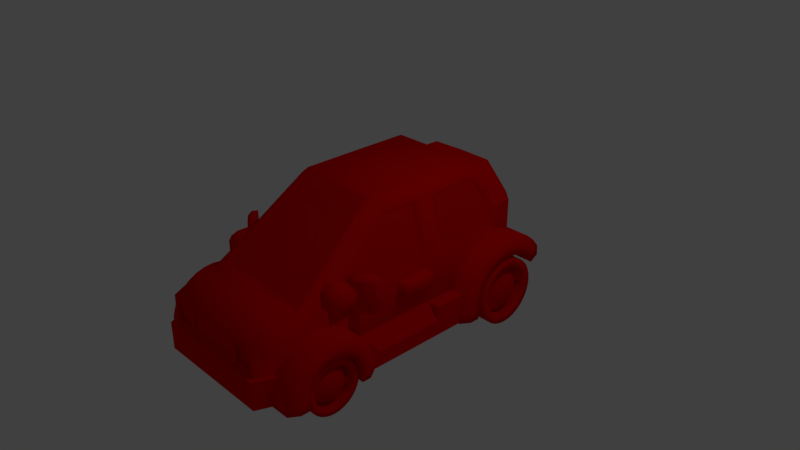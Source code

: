 # Source: Car.blend  (saved by Blender 2.79.0; exported with 4.5.12 LTS)
import bpy
from mathutils import Matrix  # noqa: F401  (used for matrix-valued properties, if any)

bpy.ops.wm.read_factory_settings(use_empty=True)
scene = bpy.context.scene
scene.name = 'Scene'

# ---- collections
col_collection_1 = bpy.data.collections.new('Collection 1'); scene.collection.children.link(col_collection_1)

# ---- materials (node trees are filled in below, after node groups)
mat_material = bpy.data.materials.new('Material')
mat_material.alpha_threshold = 0.0
mat_material.use_transparent_shadow = False
mat_material.diffuse_color = (0.8, 0.0006906, 0.0, 1.0)
mat_material.roughness = 0.5
mat_material.line_color = (0.0, 0.0, 0.0, 1.0)

# ---- material node trees

# ---- world
world_world = bpy.data.worlds.new('World'); scene.world = world_world
world_world.color = (0.05088, 0.05088, 0.05088)
world_world.use_sun_shadow = False
world_world.sun_shadow_jitter_overblur = 0.0
world_world.cycles.sampling_method = 'MANUAL'

# ---- cameras
cam_camera = bpy.data.cameras.new('Camera')
cam_camera.clip_end = 100.0
cam_camera.lens = 35.0
cam_camera.sensor_width = 32.0
cam_camera.sensor_height = 18.0
cam_camera.ortho_scale = 7.314
cam_camera.dof.focus_distance = 0.0
cam_camera.dof.aperture_fstop = 128.0

# ---- lights
light_lamp = bpy.data.lights.new('Lamp', 'POINT')
light_lamp.transmission_factor = 0.0
light_lamp.cutoff_distance = 30.0
light_lamp.energy = 100.0
light_lamp.shadow_buffer_clip_start = 1.001
light_lamp.shadow_soft_size = 0.1
light_lamp.shadow_maximum_resolution = 0.006
light_lamp.use_absolute_resolution = True

# ---- meshes
me_cube = bpy.data.meshes.new('Cube')
me_cube.from_pydata([(0.9626, -1.777, -0.5289), (0.9758, 1.503, -0.495), (0.0, -1.777, -0.5289), (0.0, -0.4667, 1.171), (0.0, 1.133, 1.171), (0.0, -1.777, 0.2209), (0.0, 1.483, 0.6711), (0.0, 1.503, -0.495), (0.7685, -0.9674, -0.6289), (0.7685, -2.233, -0.6289), (0.7685, -2.22, -0.5055), (0.7685, -2.184, -0.3869), (0.7685, -2.126, -0.2775), (0.7685, -2.047, -0.1817), (0.7685, -1.951, -0.103), (0.7685, -1.842, -0.04454), (0.7685, -1.723, -0.008539), (0.7685, -1.6, 0.003615), (0.7685, -1.477, -0.00854), (0.7685, -1.358, -0.04454), (0.7685, -1.249, -0.103), (0.7685, -1.153, -0.1817), (0.7685, -1.074, -0.2775), (0.7685, -1.016, -0.3869), (0.7685, -0.9796, -0.5055), (0.7685, -1.217, -0.6289), (1.25, -1.217, -0.6289), (1.25, -1.983, -0.7289), (0.7685, -1.983, -0.7289), (1.25, -1.217, -0.7289), (0.7685, -1.217, -0.7289), (0.7685, -2.233, -0.7289), (0.7685, -0.9674, -0.7289), (0.7685, -1.983, -0.6289), (1.25, -1.983, -0.6289), (0.7685, -1.975, -0.5543), (1.25, -1.975, -0.5543), (0.7685, -1.954, -0.4825), (1.25, -1.954, -0.4825), (0.7685, -1.918, -0.4163), (1.25, -1.918, -0.4163), (0.7685, -1.871, -0.3583), (1.25, -1.871, -0.3583), (0.7685, -1.813, -0.3108), (1.25, -1.813, -0.3108), (0.7685, -1.746, -0.2754), (1.25, -1.746, -0.2754), (0.7685, -1.675, -0.2536), (1.25, -1.675, -0.2536), (0.7685, -1.6, -0.2463), (1.25, -1.6, -0.2463), (0.7685, -1.525, -0.2536), (1.25, -1.525, -0.2536), (0.7685, -1.454, -0.2754), (1.25, -1.454, -0.2754), (0.7685, -1.387, -0.3108), (1.25, -1.387, -0.3108), (0.7685, -1.329, -0.3583), (1.25, -1.329, -0.3583), (0.7685, -1.282, -0.4163), (1.25, -1.282, -0.4163), (0.7685, -1.246, -0.4825), (1.25, -1.246, -0.4825), (0.7685, -1.225, -0.5543), (1.25, -1.225, -0.5543), (0.7685, 0.4781, -0.6035), (0.7685, 0.4939, -0.4432), (0.7685, 0.5406, -0.289), (0.7685, 0.6166, -0.1469), (0.7685, 0.7188, -0.02232), (0.7685, 0.8434, 0.0799), (0.7685, 0.9855, 0.1559), (0.7685, 1.14, 0.2026), (0.7685, 1.3, 0.2184), (0.7685, 1.46, 0.2026), (0.7685, 1.615, 0.1559), (0.7685, 1.757, 0.0799), (0.7685, 1.881, -0.02232), (0.7685, 1.983, -0.1469), (1.25, 0.7466, -0.7337), (0.7685, 0.7466, -0.7337), (0.7685, 0.4781, -0.7335), (0.7685, 0.7466, -0.5893), (1.25, 0.7466, -0.5893), (0.7685, 0.7572, -0.4816), (1.25, 0.7572, -0.4816), (0.7685, 0.7887, -0.3779), (1.25, 0.7887, -0.3779), (0.7685, 0.8397, -0.2824), (1.25, 0.8397, -0.2824), (0.7685, 0.9084, -0.1987), (1.25, 0.9084, -0.1987), (0.7685, 0.9921, -0.13), (1.25, 0.9921, -0.13), (0.7685, 1.088, -0.07899), (1.25, 1.088, -0.07899), (0.7685, 1.191, -0.04756), (1.25, 1.191, -0.04756), (0.7685, 1.299, -0.03695), (1.25, 1.299, -0.03695), (0.7685, 1.407, -0.04756), (1.25, 1.407, -0.04756), (0.7685, 1.51, -0.07899), (1.25, 1.51, -0.07899), (0.7685, 1.606, -0.13), (1.25, 1.606, -0.13), (0.7685, 1.69, -0.1987), (1.25, 1.69, -0.1987), (0.7685, 1.758, -0.2824), (1.25, 1.758, -0.2824), (1.25, -1.094, -0.6289), (1.166, -0.9674, -0.6289), (1.166, -2.233, -0.6289), (1.25, -2.106, -0.6289), (1.25, -2.096, -0.5302), (1.166, -2.22, -0.5055), (1.25, -2.067, -0.4353), (1.166, -2.184, -0.3869), (1.25, -2.021, -0.3478), (1.166, -2.126, -0.2775), (1.25, -1.958, -0.2712), (1.166, -2.047, -0.1817), (1.25, -1.881, -0.2082), (1.166, -1.951, -0.103), (1.25, -1.794, -0.1615), (1.166, -1.842, -0.04454), (1.25, -1.699, -0.1327), (1.166, -1.723, -0.008539), (1.25, -1.6, -0.123), (1.166, -1.6, 0.003615), (1.25, -1.501, -0.1327), (1.166, -1.477, -0.00854), (1.25, -1.406, -0.1615), (1.166, -1.358, -0.04454), (1.25, -1.319, -0.2082), (1.166, -1.249, -0.103), (1.25, -1.242, -0.2712), (1.166, -1.153, -0.1817), (1.25, -1.179, -0.3478), (1.166, -1.074, -0.2775), (1.25, -1.133, -0.4353), (1.166, -1.016, -0.3869), (1.25, -1.104, -0.5302), (1.166, -0.9796, -0.5055), (1.25, -2.106, -0.7289), (1.166, -2.233, -0.7289), (1.166, -0.9674, -0.7289), (1.25, -1.094, -0.7289), (1.166, 0.4781, -0.6035), (1.25, 0.605, -0.5968), (1.25, 0.6183, -0.4613), (1.166, 0.4939, -0.4432), (1.25, 0.6578, -0.331), (1.166, 0.5406, -0.289), (1.25, 0.722, -0.2109), (1.166, 0.6166, -0.1469), (1.25, 0.8084, -0.1057), (1.166, 0.7188, -0.02232), (1.25, 0.9137, -0.01932), (1.166, 0.8434, 0.0799), (1.25, 1.034, 0.04487), (1.166, 0.9855, 0.1559), (1.25, 1.164, 0.08439), (1.166, 1.14, 0.2026), (1.25, 1.3, 0.09774), (1.166, 1.3, 0.2184), (1.25, 1.435, 0.08439), (1.166, 1.46, 0.2026), (1.25, 1.565, 0.04487), (1.166, 1.615, 0.1559), (1.25, 1.685, -0.01932), (1.166, 1.757, 0.0799), (1.25, 1.791, -0.1057), (1.166, 1.881, -0.02232), (1.166, 1.983, -0.1469), (1.25, 1.877, -0.2109), (1.25, 0.605, -0.7336), (1.166, 0.4781, -0.7335), (1.156, -1.146, -0.7267), (1.156, -1.146, -0.3267), (1.156, 0.7159, -0.7267), (1.156, 0.7159, -0.3267), (0.0, 0.7159, -0.7267), (0.0, 0.7159, -0.3267), (0.0, -1.146, -0.7267), (0.0, -1.146, -0.3267), (1.156, 0.7159, -0.5267), (1.156, -1.146, -0.5267), (0.0, -1.146, -0.5267), (0.0, 0.7159, -0.5267), (1.156, -0.8639, -0.7267), (1.156, 0.4335, -0.7267), (0.0, 0.514, -0.3267), (0.0, -0.9992, -0.3267), (0.0, 0.4335, -0.7267), (0.0, -0.8639, -0.7267), (1.156, 0.4335, -0.5267), (1.156, -0.8639, -0.5267), (0.9941, 0.514, -0.3267), (1.156, 0.514, -0.3267), (0.9941, -0.9992, -0.3267), (1.156, -0.9992, -0.3267), (0.8408, 1.736, -0.5388), (1.25, 1.736, -0.5388), (0.8408, 1.727, -0.629), (1.25, 1.727, -0.629), (0.8408, 1.7, -0.7157), (1.25, 1.7, -0.7157), (0.8408, 1.658, -0.7956), (1.25, 1.658, -0.7956), (0.8408, 1.6, -0.8657), (1.25, 1.6, -0.8657), (0.8408, 1.53, -0.9232), (1.25, 1.53, -0.9232), (0.8408, 1.45, -0.9659), (1.25, 1.45, -0.9659), (0.8408, 1.363, -0.9922), (1.25, 1.363, -0.9922), (0.8408, 1.273, -1.001), (1.25, 1.273, -1.001), (0.8408, 1.183, -0.9922), (1.25, 1.183, -0.9922), (0.8408, 1.096, -0.9659), (1.25, 1.096, -0.9659), (0.8408, 1.016, -0.9232), (1.25, 1.016, -0.9232), (0.8408, 0.9464, -0.8657), (1.25, 0.9464, -0.8657), (0.8408, 0.8889, -0.7956), (1.25, 0.8889, -0.7956), (0.8408, 0.8462, -0.7157), (1.25, 0.8462, -0.7157), (0.8408, 0.8199, -0.629), (1.25, 0.8199, -0.629), (0.8408, 0.811, -0.5388), (1.25, 0.811, -0.5388), (0.8408, 0.8199, -0.4486), (1.25, 0.8199, -0.4486), (0.8408, 0.8462, -0.3619), (1.25, 0.8462, -0.3619), (0.8408, 0.8889, -0.282), (1.25, 0.8889, -0.282), (0.8408, 0.9464, -0.2119), (1.25, 0.9464, -0.2119), (0.8408, 1.016, -0.1544), (1.25, 1.016, -0.1544), (0.8408, 1.096, -0.1117), (1.25, 1.096, -0.1117), (0.8408, 1.183, -0.08541), (1.25, 1.183, -0.08541), (0.8408, 1.273, -0.07653), (1.25, 1.273, -0.07653), (0.8408, 1.363, -0.08541), (1.25, 1.363, -0.08541), (0.8408, 1.45, -0.1117), (1.25, 1.45, -0.1117), (0.8408, 1.53, -0.1544), (1.25, 1.53, -0.1544), (0.8408, 1.6, -0.2119), (1.25, 1.6, -0.2119), (0.8408, 1.658, -0.282), (1.25, 1.658, -0.282), (0.8408, 1.7, -0.3619), (1.25, 1.7, -0.3619), (0.8408, 1.727, -0.4486), (1.25, 1.727, -0.4486), (0.7943, -1.233, -0.6289), (1.203, -1.233, -0.6289), (0.7943, -1.24, -0.7005), (1.203, -1.24, -0.7005), (0.7943, -1.261, -0.7692), (1.203, -1.261, -0.7692), (0.7943, -1.295, -0.8326), (1.203, -1.295, -0.8326), (0.7943, -1.341, -0.8882), (1.203, -1.341, -0.8882), (0.7943, -1.396, -0.9338), (1.203, -1.396, -0.9338), (0.7943, -1.46, -0.9676), (1.203, -1.46, -0.9676), (0.7943, -1.528, -0.9885), (1.203, -1.528, -0.9885), (0.7943, -1.6, -0.9955), (1.203, -1.6, -0.9955), (0.7943, -1.672, -0.9885), (1.203, -1.672, -0.9885), (0.7943, -1.74, -0.9676), (1.203, -1.74, -0.9676), (0.7943, -1.804, -0.9338), (1.203, -1.804, -0.9338), (0.7943, -1.859, -0.8882), (1.203, -1.859, -0.8882), (0.7943, -1.905, -0.8326), (1.203, -1.905, -0.8326), (0.7943, -1.939, -0.7692), (1.203, -1.939, -0.7692), (0.7943, -1.96, -0.7005), (1.203, -1.96, -0.7005), (0.7943, -1.967, -0.6289), (1.203, -1.967, -0.6289), (0.7943, -1.96, -0.5574), (1.203, -1.96, -0.5574), (0.7943, -1.939, -0.4887), (1.203, -1.939, -0.4887), (0.7943, -1.905, -0.4253), (1.203, -1.905, -0.4253), (0.7943, -1.859, -0.3697), (1.203, -1.859, -0.3697), (0.7943, -1.804, -0.3241), (1.203, -1.804, -0.3241), (0.7943, -1.74, -0.2902), (1.203, -1.74, -0.2902), (0.7943, -1.672, -0.2694), (1.203, -1.672, -0.2694), (0.7943, -1.6, -0.2623), (1.203, -1.6, -0.2623), (0.7943, -1.528, -0.2694), (1.203, -1.528, -0.2694), (0.7943, -1.46, -0.2902), (1.203, -1.46, -0.2902), (0.7943, -1.396, -0.3241), (1.203, -1.396, -0.3241), (0.7943, -1.341, -0.3697), (1.203, -1.341, -0.3697), (0.7943, -1.295, -0.4253), (1.203, -1.295, -0.4253), (0.7943, -1.261, -0.4887), (1.203, -1.261, -0.4887), (0.7943, -1.24, -0.5574), (1.203, -1.24, -0.5574), (0.9758, 1.503, -0.495), (0.9588, 1.336, 0.1711), (0.7783, -0.4231, 1.022), (0.5708, -0.4822, 1.171), (0.8072, 1.056, 1.026), (0.6068, 1.133, 1.171), (0.9626, -1.498, 0.1825), (0.7804, -1.747, 0.1814), (0.9626, -1.777, 0.02361), (0.8796, 1.336, 0.6244), (0.7058, 1.483, 0.6711), (1.156, 0.102, -0.7267), (0.0, 0.102, -0.3267), (0.0, 0.102, -0.7267), (1.156, 0.102, -0.5267), (0.9941, 0.102, -0.3267), (0.0, 0.1837, 1.171), (0.5894, 0.1837, 1.171), (0.0, 0.1837, -0.512), (0.7935, 0.102, 1.027), (0.7962, 0.2662, 1.027), (0.9678, 0.2662, -0.5109), (0.9626, 0.102, -0.5126), (0.8787, 0.1837, -0.512), (0.9588, 0.2661, 0.1711), (0.9626, 0.102, 0.1711), (0.7758, 1.026, 0.9643), (0.8377, 1.266, 0.6214), (0.9054, 1.266, 0.234), (0.946, 0.351, 0.2337), (0.8092, 0.3516, 0.9652), (0.7703, 0.5391, 0.9645), (0.9067, 0.5395, 0.2342), (1.156, 0.102, -0.3267), (0.9049, -1.342, 0.2308), (0.7536, -0.4265, 0.9677), (0.7626, 0.02799, 0.967), (0.9049, 0.02799, 0.2308), (0.0, -0.5372, 1.113), (0.0, -1.649, 0.2209), (0.5083, -0.5372, 1.106), (0.6933, -1.649, 0.2192), (1.25, 1.607, -0.6053), (1.25, 1.614, -0.5388), (1.25, 1.588, -0.6691), (1.25, 1.556, -0.728), (1.25, 1.514, -0.7796), (1.25, 1.463, -0.822), (1.25, 1.404, -0.8535), (1.25, 1.34, -0.8728), (1.25, 1.273, -0.8794), (1.25, 1.207, -0.8728), (1.25, 1.143, -0.8535), (1.25, 1.084, -0.822), (1.25, 1.032, -0.7796), (1.25, 0.9901, -0.728), (1.25, 0.9586, -0.6691), (1.25, 0.9393, -0.6053), (1.25, 0.9327, -0.5388), (1.25, 0.9393, -0.4724), (1.25, 0.9586, -0.4085), (1.25, 0.9901, -0.3496), (1.25, 1.032, -0.298), (1.25, 1.084, -0.2556), (1.25, 1.143, -0.2242), (1.25, 1.207, -0.2048), (1.25, 1.273, -0.1982), (1.25, 1.34, -0.2048), (1.25, 1.404, -0.2242), (1.25, 1.463, -0.2556), (1.25, 1.514, -0.298), (1.25, 1.556, -0.3496), (1.25, 1.588, -0.4085), (1.25, 1.607, -0.4724), (1.203, -1.335, -0.6816), (1.203, -1.33, -0.6289), (1.203, -1.35, -0.7323), (1.203, -1.375, -0.779), (1.203, -1.409, -0.8199), (1.203, -1.45, -0.8535), (1.203, -1.497, -0.8785), (1.203, -1.547, -0.8938), (1.203, -1.6, -0.899), (1.203, -1.653, -0.8938), (1.203, -1.703, -0.8785), (1.203, -1.75, -0.8535), (1.203, -1.791, -0.8199), (1.203, -1.825, -0.779), (1.203, -1.85, -0.7323), (1.203, -1.865, -0.6816), (1.203, -1.87, -0.6289), (1.203, -1.865, -0.5763), (1.203, -1.85, -0.5256), (1.203, -1.825, -0.4789), (1.203, -1.791, -0.438), (1.203, -1.75, -0.4044), (1.203, -1.703, -0.3794), (1.203, -1.653, -0.364), (1.203, -1.6, -0.3589), (1.203, -1.547, -0.364), (1.203, -1.497, -0.3794), (1.203, -1.45, -0.4044), (1.203, -1.409, -0.438), (1.203, -1.375, -0.4789), (1.203, -1.35, -0.5256), (1.203, -1.335, -0.5763), (1.099, 1.607, -0.6053), (1.099, 1.614, -0.5388), (1.099, 1.588, -0.6691), (1.099, 1.556, -0.728), (1.099, 1.514, -0.7796), (1.099, 1.463, -0.822), (1.099, 1.404, -0.8535), (1.099, 1.34, -0.8728), (1.099, 1.273, -0.8794), (1.099, 1.207, -0.8728), (1.099, 1.143, -0.8535), (1.099, 1.084, -0.822), (1.099, 1.032, -0.7796), (1.099, 0.9901, -0.728), (1.099, 0.9586, -0.6691), (1.099, 0.9393, -0.6053), (1.099, 0.9327, -0.5388), (1.099, 0.9393, -0.4724), (1.099, 0.9586, -0.4085), (1.099, 0.9901, -0.3496), (1.099, 1.032, -0.298), (1.099, 1.084, -0.2556), (1.099, 1.143, -0.2242), (1.099, 1.207, -0.2048), (1.099, 1.273, -0.1982), (1.099, 1.34, -0.2048), (1.099, 1.404, -0.2242), (1.099, 1.463, -0.2556), (1.099, 1.514, -0.298), (1.099, 1.556, -0.3496), (1.099, 1.588, -0.4085), (1.099, 1.607, -0.4724), (1.052, -1.335, -0.6816), (1.052, -1.33, -0.6289), (1.052, -1.35, -0.7323), (1.052, -1.375, -0.779), (1.052, -1.409, -0.8199), (1.052, -1.45, -0.8535), (1.052, -1.497, -0.8785), (1.052, -1.547, -0.8938), (1.052, -1.6, -0.899), (1.052, -1.653, -0.8938), (1.052, -1.703, -0.8785), (1.052, -1.75, -0.8535), (1.052, -1.791, -0.8199), (1.052, -1.825, -0.779), (1.052, -1.85, -0.7323), (1.052, -1.865, -0.6816), (1.052, -1.87, -0.6289), (1.052, -1.865, -0.5763), (1.052, -1.85, -0.5256), (1.052, -1.825, -0.4789), (1.052, -1.791, -0.438), (1.052, -1.75, -0.4044), (1.052, -1.703, -0.3794), (1.052, -1.653, -0.364), (1.052, -1.6, -0.3589), (1.052, -1.547, -0.364), (1.052, -1.497, -0.3794), (1.052, -1.45, -0.4044), (1.052, -1.409, -0.438), (1.052, -1.375, -0.4789), (1.052, -1.35, -0.5256), (1.052, -1.335, -0.5763), (1.214, 1.475, -0.579), (1.214, 1.479, -0.5388), (1.214, 1.464, -0.6176), (1.214, 1.445, -0.6532), (1.214, 1.419, -0.6845), (1.214, 1.388, -0.7101), (1.214, 1.352, -0.7291), (1.214, 1.313, -0.7408), (1.214, 1.273, -0.7448), (1.214, 1.233, -0.7408), (1.214, 1.194, -0.7291), (1.214, 1.159, -0.7101), (1.214, 1.128, -0.6845), (1.214, 1.102, -0.6532), (1.214, 1.083, -0.6176), (1.214, 1.071, -0.579), (1.214, 1.067, -0.5388), (1.214, 1.071, -0.4986), (1.214, 1.083, -0.46), (1.214, 1.102, -0.4244), (1.214, 1.128, -0.3932), (1.214, 1.159, -0.3675), (1.214, 1.194, -0.3485), (1.214, 1.233, -0.3368), (1.214, 1.273, -0.3328), (1.214, 1.313, -0.3368), (1.214, 1.352, -0.3485), (1.214, 1.388, -0.3675), (1.214, 1.419, -0.3932), (1.214, 1.445, -0.4244), (1.214, 1.464, -0.46), (1.214, 1.475, -0.4986), (1.167, -1.419, -0.6649), (1.167, -1.416, -0.6289), (1.167, -1.43, -0.6995), (1.167, -1.447, -0.7313), (1.167, -1.47, -0.7592), (1.167, -1.498, -0.7822), (1.167, -1.529, -0.7992), (1.167, -1.564, -0.8097), (1.167, -1.6, -0.8132), (1.167, -1.636, -0.8097), (1.167, -1.671, -0.7992), (1.167, -1.702, -0.7822), (1.167, -1.73, -0.7592), (1.167, -1.753, -0.7313), (1.167, -1.77, -0.6995), (1.167, -1.781, -0.6649), (1.167, -1.784, -0.6289), (1.167, -1.781, -0.593), (1.167, -1.77, -0.5584), (1.167, -1.753, -0.5266), (1.167, -1.73, -0.4987), (1.167, -1.702, -0.4757), (1.167, -1.671, -0.4587), (1.167, -1.636, -0.4482), (1.167, -1.6, -0.4447), (1.167, -1.564, -0.4482), (1.167, -1.529, -0.4587), (1.167, -1.498, -0.4757), (1.167, -1.47, -0.4987), (1.167, -1.447, -0.5266), (1.167, -1.43, -0.5584), (1.167, -1.419, -0.593), (0.7856, -2.365, -0.7239), (0.0, -1.666, -0.7239), (0.0, -2.365, -0.7239), (0.7804, -2.365, 0.02253), (0.0, -2.365, 0.0187), (0.0, -1.944, 0.2209), (0.7804, -1.944, 0.2209), (0.9626, -1.944, -0.7239), (0.9626, -1.96, 0.02253), (0.9378, -1.029, 0.04289), (0.8957, -1.059, 0.09157), (0.8957, -1.059, 0.4669), (0.9378, -1.029, 0.5156), (1.179, -0.8559, 0.09157), (1.137, -0.886, 0.04289), (1.137, -0.886, 0.5156), (1.179, -0.8559, 0.4669), (1.003, -1.145, 0.1127), (0.9356, -1.131, 0.09157), (1.02, -1.133, 0.09329), (0.9777, -1.1, 0.04289), (1.02, -1.133, 0.4652), (0.9777, -1.1, 0.5156), (1.003, -1.145, 0.4458), (0.9356, -1.131, 0.4669), (1.184, -1.015, 0.09329), (1.177, -0.9577, 0.04289), (1.201, -1.003, 0.1127), (1.219, -0.9276, 0.09157), (1.201, -1.003, 0.4458), (1.219, -0.9276, 0.4669), (1.184, -1.015, 0.4652), (1.177, -0.9577, 0.5156), (0.6991, -1.122, 0.102), (0.6991, -1.122, 0.4296), (0.6991, -1.358, 0.102), (0.6991, -1.449, 0.1933), (0.6991, -1.449, 0.3383), (0.6991, -1.358, 0.4296), (1.068, -1.122, 0.1933), (0.9764, -1.122, 0.102), (0.9764, -1.122, 0.4296), (1.068, -1.122, 0.3383), (0.9764, -1.318, 0.102), (1.068, -1.356, 0.1933), (0.9365, -1.358, 0.102), (0.9743, -1.449, 0.1933), (0.9365, -1.358, 0.4296), (0.9743, -1.449, 0.3383), (0.9764, -1.318, 0.4296), (1.068, -1.356, 0.3383), (0.0, -0.7751, 0.9038), (0.5433, -0.7751, 0.9133), (0.7856, -2.365, -0.3507), (0.0, -2.365, -0.3526), (0.9626, -1.952, -0.3507), (0.0, -2.434, -0.7241), (0.8308, -2.434, -0.7241), (0.8308, -2.434, -0.3509), (0.0, -2.434, -0.3528), (0.9959, -2.013, -0.7241), (0.9959, -2.021, -0.3509), (0.4665, -2.365, -0.04835), (0.7255, -2.365, -0.04592), (0.7255, -2.365, -0.2833), (0.4665, -2.365, -0.2845), (0.4665, -2.316, -0.04835), (0.7255, -2.316, -0.04592), (0.7255, -2.316, -0.2833), (0.4665, -2.316, -0.2845), (0.0, -2.365, -0.05914), (0.0, -2.365, -0.2742), (0.375, -2.365, -0.05914), (0.375, -2.365, -0.2742), (0.0, -2.343, -0.05914), (0.0, -2.343, -0.2742), (0.375, -2.343, -0.05914), (0.375, -2.343, -0.2742), (0.7027, 0.7159, -0.3267), (0.7027, -1.146, -0.7267), (0.7027, 0.7159, -0.7267), (0.7027, -1.146, -0.3267), (0.7027, -1.146, -0.5267), (0.7027, 0.7159, -0.5267), (0.7027, 0.4335, -0.7267), (0.7027, -0.8639, -0.7267), (0.7027, 0.102, -0.7267), (0.8423, -0.329, -0.03818), (0.8423, -0.3816, -0.01878), (0.8423, -0.3816, 0.1205), (0.8423, -0.329, 0.1399), (0.8423, 0.1011, -0.01878), (0.8423, 0.04855, -0.03818), (0.8423, 0.04855, 0.1399), (0.8423, 0.1011, 0.1205), (1.095, -0.3093, -0.007731), (1.057, -0.3816, -0.01878), (1.095, -0.299, -0.01151), (1.057, -0.329, -0.03818), (1.095, -0.299, 0.1133), (1.057, -0.329, 0.1399), (1.095, -0.3093, 0.1095), (1.057, -0.3816, 0.1205), (1.095, 0.01861, -0.01151), (1.057, 0.04855, -0.03818), (1.095, 0.02887, -0.007731), (1.057, 0.1011, -0.01878), (1.095, 0.02887, 0.1095), (1.057, 0.1011, 0.1205), (1.095, 0.01861, 0.1133), (1.057, 0.04855, 0.1399), (-0.6314, -2.068, -0.2553), (-0.6314, 1.416, -0.2553), (0.0, 1.416, -0.8797), (0.0, 1.416, -0.2553), (0.0, -2.068, -0.2553), (-0.3157, 1.416, -0.8797), (-0.3157, -2.068, -0.2553), (-0.3157, 1.416, -0.2553), (-0.5273, 1.3, -0.7338), (-0.5273, -1.953, -0.7338), (-0.5273, -1.953, -0.1095), (-0.5273, 1.3, -0.1095), (-0.2116, 1.3, -0.7338), (-0.2116, -1.953, -0.1095), (-0.2116, 1.3, 0.1674), (-0.2116, -1.953, -0.7338), (0.0, -2.068, -0.805), (0.0, -1.994, -0.8797), (-0.3157, -1.994, -0.8797), (-0.3157, -2.068, -0.805), (-0.2786, -2.027, -0.8278), (-0.8474, -1.331, -0.5451), (-0.8474, -1.336, -0.5978), (-0.8474, -1.351, -0.6485), (-0.8474, -1.376, -0.6952), (-0.8474, -1.41, -0.7361), (-0.8474, -1.451, -0.7697), (-0.8474, -1.497, -0.7947), (-0.8474, -1.548, -0.8101), (-0.8474, -1.601, -0.8153), (-0.8474, -1.653, -0.8101), (-0.8474, -1.704, -0.7947), (-0.8474, -1.751, -0.7697), (-0.8474, -1.792, -0.7361), (-0.8474, -1.825, -0.6952), (-0.8474, -1.85, -0.6485), (-0.8474, -1.866, -0.5978), (-0.8474, -1.871, -0.5451), (-0.8474, -1.866, -0.4924), (-0.8474, -1.85, -0.4417), (-0.8474, -1.825, -0.395), (-0.8474, -1.792, -0.354), (-0.8474, -1.751, -0.3204), (-0.8474, -1.704, -0.2954), (-0.8474, -1.653, -0.2801), (-0.8474, -1.601, -0.2749), (-0.8474, -1.548, -0.2801), (-0.8474, -1.497, -0.2954), (-0.8474, -1.451, -0.3204), (-0.8474, -1.41, -0.354), (-0.8474, -1.376, -0.395), (-0.8474, -1.351, -0.4417), (-0.8474, -1.336, -0.4924), (-1.03, 1.603, -0.5451), (-1.03, 1.597, -0.6091), (-1.03, 1.578, -0.6707), (-1.03, 1.548, -0.7275), (-1.03, 1.507, -0.7772), (-1.03, 1.457, -0.8181), (-1.03, 1.4, -0.8484), (-1.03, 1.339, -0.8671), (-1.03, 1.275, -0.8734), (-1.03, 1.211, -0.8671), (-1.03, 1.149, -0.8484), (-1.03, 1.092, -0.8181), (-1.03, 1.043, -0.7772), (-1.03, 1.002, -0.7275), (-1.03, 0.9713, -0.6707), (-1.03, 0.9527, -0.6091), (-1.03, 0.9463, -0.5451), (-1.03, 0.9527, -0.481), (-1.03, 0.9713, -0.4194), (-1.03, 1.002, -0.3627), (-1.03, 1.043, -0.3129), (-1.03, 1.092, -0.2721), (-1.03, 1.149, -0.2417), (-1.03, 1.211, -0.2231), (-1.03, 1.275, -0.2167), (-1.03, 1.339, -0.2231), (-1.03, 1.4, -0.2417), (-1.03, 1.457, -0.2721), (-1.03, 1.507, -0.3129), (-1.03, 1.548, -0.3627), (-1.03, 1.578, -0.4194), (-1.03, 1.597, -0.481), (0.0, -1.331, -0.5451), (0.0, -1.336, -0.5978), (0.0, -1.351, -0.6485), (0.0, -1.376, -0.6952), (0.0, -1.41, -0.7361), (0.0, -1.451, -0.7697), (0.0, -1.497, -0.7947), (0.0, -1.548, -0.8101), (0.0, -1.601, -0.8153), (0.0, -1.653, -0.8101), (0.0, -1.704, -0.7947), (0.0, -1.751, -0.7697), (0.0, -1.792, -0.7361), (0.0, -1.825, -0.6952), (0.0, -1.85, -0.6485), (0.0, -1.866, -0.5978), (0.0, -1.871, -0.5451), (0.0, -1.866, -0.4924), (0.0, -1.85, -0.4417), (0.0, -1.825, -0.395), (0.0, -1.792, -0.354), (0.0, -1.751, -0.3204), (0.0, -1.704, -0.2954), (0.0, -1.653, -0.2801), (0.0, -1.601, -0.2749), (0.0, -1.548, -0.2801), (0.0, -1.497, -0.2954), (0.0, -1.451, -0.3204), (0.0, -1.41, -0.354), (0.0, -1.376, -0.395), (0.0, -1.351, -0.4417), (0.0, -1.336, -0.4924), (0.0, 1.603, -0.5451), (0.0, 1.597, -0.6091), (0.0, 1.578, -0.6707), (0.0, 1.548, -0.7275), (0.0, 1.507, -0.7772), (0.0, 1.457, -0.8181), (0.0, 1.4, -0.8484), (0.0, 1.339, -0.8671), (0.0, 1.275, -0.8734), (0.0, 1.211, -0.8671), (0.0, 1.149, -0.8484), (0.0, 1.092, -0.8181), (0.0, 1.043, -0.7772), (0.0, 1.002, -0.7275), (0.0, 0.9713, -0.6707), (0.0, 0.9527, -0.6091), (0.0, 0.9463, -0.5451), (0.0, 0.9527, -0.481), (0.0, 0.9713, -0.4194), (0.0, 1.002, -0.3627), (0.0, 1.043, -0.3129), (0.0, 1.092, -0.2721), (0.0, 1.149, -0.2417), (0.0, 1.211, -0.2231), (0.0, 1.275, -0.2167), (0.0, 1.339, -0.2231), (0.0, 1.4, -0.2417), (0.0, 1.457, -0.2721), (0.0, 1.507, -0.3129), (0.0, 1.548, -0.3627), (0.0, 1.578, -0.4194), (0.0, 1.597, -0.481), (0.7729, 0.6715, -0.5527), (0.5769, 1.981, -0.5527), (0.7729, 1.803, -0.5527), (0.7729, 0.6715, 0.4578), (0.4732, 0.6715, 0.9698), (0.4732, 1.69, 0.9698), (0.7729, 1.803, 0.4578), (0.5769, 1.981, 0.4578), (0.0, 1.981, -0.5527), (0.0, 1.709, 0.9698), (0.0, 1.981, 0.4578), (0.0, 0.6715, 0.9698), (0.0, 0.6715, -0.5527)], [], [(354, 351, 1, 330, 331), (6, 4, 335, 340), (336, 338, 0, 352, 355), (1, 7, 6, 340, 330), (5, 337, 371, 369), (0, 338, 337, 5, 2), (114, 113, 34, 36), (34, 113, 144, 27), (116, 114, 36, 38), (118, 116, 38, 40), (120, 118, 40, 42), (122, 120, 42, 44), (124, 122, 44, 46), (126, 124, 46, 48), (128, 126, 48, 50), (130, 128, 50, 52), (132, 130, 52, 54), (134, 132, 54, 56), (136, 134, 56, 58), (138, 136, 58, 60), (140, 138, 60, 62), (20, 21, 57, 55), (142, 140, 62, 64), (110, 142, 64, 26), (24, 143, 111, 8), (9, 112, 115, 10), (12, 119, 121, 13), (21, 137, 139, 22), (12, 13, 41, 39), (21, 22, 59, 57), (13, 121, 123, 14), (22, 139, 141, 23), (13, 14, 43, 41), (22, 23, 61, 59), (14, 123, 125, 15), (23, 141, 143, 24), (14, 15, 45, 43), (23, 24, 63, 61), (15, 125, 127, 16), (148, 65, 81, 177), (15, 16, 47, 45), (24, 8, 25, 63), (16, 127, 129, 17), (112, 9, 31, 145), (16, 17, 49, 47), (25, 8, 32, 30), (17, 129, 131, 18), (110, 26, 29, 147), (17, 18, 51, 49), (9, 33, 28, 31), (18, 131, 133, 19), (9, 10, 35, 33), (18, 19, 53, 51), (10, 115, 117, 11), (19, 133, 135, 20), (10, 11, 37, 35), (19, 20, 55, 53), (11, 117, 119, 12), (20, 135, 137, 21), (11, 12, 39, 37), (150, 149, 83, 85), (83, 149, 176, 79), (152, 150, 85, 87), (154, 152, 87, 89), (156, 154, 89, 91), (158, 156, 91, 93), (160, 158, 93, 95), (162, 160, 95, 97), (164, 162, 97, 99), (166, 164, 99, 101), (168, 166, 101, 103), (170, 168, 103, 105), (172, 170, 105, 107), (175, 172, 107, 109), (76, 77, 106, 104), (65, 148, 151, 66), (68, 155, 157, 69), (77, 173, 174, 78), (68, 69, 90, 88), (77, 78, 108, 106), (69, 157, 159, 70), (174, 175, 109, 108, 78), (69, 70, 92, 90), (70, 159, 161, 71), (79, 176, 177, 81, 80), (70, 71, 94, 92), (71, 161, 163, 72), (71, 72, 96, 94), (72, 163, 165, 73), (72, 73, 98, 96), (73, 165, 167, 74), (73, 74, 100, 98), (65, 82, 80, 81), (74, 167, 169, 75), (65, 66, 84, 82), (74, 75, 102, 100), (66, 151, 153, 67), (75, 169, 171, 76), (66, 67, 86, 84), (75, 76, 104, 102), (67, 153, 155, 68), (76, 171, 173, 77), (67, 68, 88, 86), (107, 106, 108, 109), (83, 79, 80, 82), (99, 98, 100, 101), (115, 112, 113, 114), (117, 115, 114, 116), (119, 117, 116, 118), (121, 119, 118, 120), (123, 121, 120, 122), (125, 123, 122, 124), (127, 125, 124, 126), (129, 127, 126, 128), (131, 129, 128, 130), (133, 131, 130, 132), (135, 133, 132, 134), (137, 135, 134, 136), (139, 137, 136, 138), (141, 139, 138, 140), (143, 141, 140, 142), (111, 143, 142, 110), (144, 113, 112, 145), (146, 111, 110, 147), (151, 148, 149, 150), (153, 151, 150, 152), (155, 153, 152, 154), (157, 155, 154, 156), (159, 157, 156, 158), (161, 159, 158, 160), (163, 161, 160, 162), (165, 163, 162, 164), (167, 165, 164, 166), (169, 167, 166, 168), (171, 169, 168, 170), (173, 171, 170, 172), (174, 173, 172, 175), (176, 149, 148, 177), (8, 111, 146, 32), (647, 642, 181, 186), (649, 190, 178, 643), (197, 201, 179, 187), (646, 645, 185, 188), (643, 646, 188, 184), (190, 197, 187, 178), (644, 647, 186, 180), (180, 186, 196, 191), (341, 344, 197, 190), (201, 200, 193, 185, 645, 179), (644, 180, 191, 648), (650, 341, 190, 649), (181, 642, 183, 192, 198, 199), (345, 342, 193, 200), (199, 198, 345, 363), (197, 200, 201), (345, 200, 197, 344), (186, 181, 199, 196), (202, 203, 205, 204), (204, 205, 207, 206), (206, 207, 209, 208), (208, 209, 211, 210), (210, 211, 213, 212), (212, 213, 215, 214), (214, 215, 217, 216), (216, 217, 219, 218), (218, 219, 221, 220), (220, 221, 223, 222), (222, 223, 225, 224), (224, 225, 227, 226), (226, 227, 229, 228), (228, 229, 231, 230), (230, 231, 233, 232), (232, 233, 235, 234), (234, 235, 237, 236), (236, 237, 239, 238), (238, 239, 241, 240), (240, 241, 243, 242), (242, 243, 245, 244), (244, 245, 247, 246), (246, 247, 249, 248), (248, 249, 251, 250), (250, 251, 253, 252), (252, 253, 255, 254), (254, 255, 257, 256), (256, 257, 259, 258), (258, 259, 261, 260), (260, 261, 263, 262), (295, 293, 417, 418), (262, 263, 265, 264), (264, 265, 203, 202), (202, 204, 206, 208, 210, 212, 214, 216, 218, 220, 222, 224, 226, 228, 230, 232, 234, 236, 238, 240, 242, 244, 246, 248, 250, 252, 254, 256, 258, 260, 262, 264), (266, 267, 269, 268), (268, 269, 271, 270), (270, 271, 273, 272), (272, 273, 275, 274), (274, 275, 277, 276), (276, 277, 279, 278), (278, 279, 281, 280), (280, 281, 283, 282), (282, 283, 285, 284), (284, 285, 287, 286), (286, 287, 289, 288), (288, 289, 291, 290), (290, 291, 293, 292), (292, 293, 295, 294), (294, 295, 297, 296), (296, 297, 299, 298), (298, 299, 301, 300), (300, 301, 303, 302), (302, 303, 305, 304), (304, 305, 307, 306), (306, 307, 309, 308), (308, 309, 311, 310), (310, 311, 313, 312), (312, 313, 315, 314), (314, 315, 317, 316), (316, 317, 319, 318), (318, 319, 321, 320), (320, 321, 323, 322), (322, 323, 325, 324), (324, 325, 327, 326), (225, 223, 382, 383), (326, 327, 329, 328), (328, 329, 267, 266), (266, 268, 270, 272, 274, 276, 278, 280, 282, 284, 286, 288, 290, 292, 294, 296, 298, 300, 302, 304, 306, 308, 310, 312, 314, 316, 318, 320, 322, 324, 326, 328), (347, 335, 4, 346), (336, 337, 338), (340, 335, 334, 339), (330, 340, 339, 331), (331, 339, 357, 358), (0, 2, 348, 353, 352), (199, 363, 344, 196), (198, 192, 342, 345), (648, 191, 341, 650), (191, 196, 344, 341), (333, 347, 346, 3), (351, 353, 348, 7, 1), (347, 333, 332, 349), (349, 350, 347), (351, 352, 353), (351, 354, 355, 352), (335, 347, 350, 334), (361, 362, 358, 357, 356), (334, 350, 360, 361, 356), (354, 331, 358, 362, 359), (339, 334, 356, 357), (350, 354, 359, 360), (360, 359, 362, 361), (363, 345, 344), (365, 364, 367, 366), (349, 332, 365, 366), (332, 336, 364, 365), (336, 355, 367, 364), (616, 370, 368, 615), (333, 3, 368, 370), (333, 370, 616), (392, 391, 455, 456), (418, 417, 481, 482), (243, 241, 391, 392), (313, 311, 426, 427), (261, 259, 400, 401), (267, 329, 435, 405), (209, 207, 374, 375), (279, 277, 409, 410), (227, 225, 383, 384), (297, 295, 418, 419), (245, 243, 392, 393), (315, 313, 427, 428), (263, 261, 401, 402), (211, 209, 375, 376), (281, 279, 410, 411), (229, 227, 384, 385), (299, 297, 419, 420), (247, 245, 393, 394), (317, 315, 428, 429), (265, 263, 402, 403), (213, 211, 376, 377), (283, 281, 411, 412), (231, 229, 385, 386), (301, 299, 420, 421), (249, 247, 394, 395), (319, 317, 429, 430), (203, 265, 403, 373), (215, 213, 377, 378), (285, 283, 412, 413), (233, 231, 386, 387), (303, 301, 421, 422), (269, 267, 405, 404), (251, 249, 395, 396), (321, 319, 430, 431), (217, 215, 378, 379), (287, 285, 413, 414), (235, 233, 387, 388), (305, 303, 422, 423), (253, 251, 396, 397), (323, 321, 431, 432), (271, 269, 404, 406), (219, 217, 379, 380), (289, 287, 414, 415), (237, 235, 388, 389), (307, 305, 423, 424), (255, 253, 397, 398), (325, 323, 432, 433), (273, 271, 406, 407), (221, 219, 380, 381), (291, 289, 415, 416), (239, 237, 389, 390), (309, 307, 424, 425), (205, 203, 373, 372), (257, 255, 398, 399), (327, 325, 433, 434), (275, 273, 407, 408), (223, 221, 381, 382), (293, 291, 416, 417), (241, 239, 390, 391), (311, 309, 425, 426), (259, 257, 399, 400), (329, 327, 434, 435), (207, 205, 372, 374), (277, 275, 408, 409), (459, 458, 522, 523), (485, 484, 548, 549), (419, 418, 482, 483), (393, 392, 456, 457), (420, 419, 483, 484), (394, 393, 457, 458), (421, 420, 484, 485), (395, 394, 458, 459), (422, 421, 485, 486), (396, 395, 459, 460), (423, 422, 486, 487), (397, 396, 460, 461), (424, 423, 487, 488), (398, 397, 461, 462), (425, 424, 488, 489), (399, 398, 462, 463), (372, 373, 437, 436), (426, 425, 489, 490), (400, 399, 463, 464), (374, 372, 436, 438), (427, 426, 490, 491), (401, 400, 464, 465), (375, 374, 438, 439), (428, 427, 491, 492), (402, 401, 465, 466), (376, 375, 439, 440), (429, 428, 492, 493), (403, 402, 466, 467), (377, 376, 440, 441), (430, 429, 493, 494), (373, 403, 467, 437), (378, 377, 441, 442), (431, 430, 494, 495), (404, 405, 469, 468), (379, 378, 442, 443), (432, 431, 495, 496), (406, 404, 468, 470), (380, 379, 443, 444), (433, 432, 496, 497), (407, 406, 470, 471), (381, 380, 444, 445), (434, 433, 497, 498), (408, 407, 471, 472), (382, 381, 445, 446), (435, 434, 498, 499), (409, 408, 472, 473), (383, 382, 446, 447), (405, 435, 499, 469), (410, 409, 473, 474), (384, 383, 447, 448), (411, 410, 474, 475), (385, 384, 448, 449), (412, 411, 475, 476), (386, 385, 449, 450), (413, 412, 476, 477), (387, 386, 450, 451), (414, 413, 477, 478), (388, 387, 451, 452), (415, 414, 478, 479), (389, 388, 452, 453), (416, 415, 479, 480), (390, 389, 453, 454), (417, 416, 480, 481), (391, 390, 454, 455), (500, 501, 531, 530, 529, 528, 527, 526, 525, 524, 523, 522, 521, 520, 519, 518, 517, 516, 515, 514, 513, 512, 511, 510, 509, 508, 507, 506, 505, 504, 503, 502), (532, 533, 563, 562, 561, 560, 559, 558, 557, 556, 555, 554, 553, 552, 551, 550, 549, 548, 547, 546, 545, 544, 543, 542, 541, 540, 539, 538, 537, 536, 535, 534), (486, 485, 549, 550), (460, 459, 523, 524), (487, 486, 550, 551), (461, 460, 524, 525), (488, 487, 551, 552), (462, 461, 525, 526), (489, 488, 552, 553), (463, 462, 526, 527), (436, 437, 501, 500), (490, 489, 553, 554), (464, 463, 527, 528), (438, 436, 500, 502), (491, 490, 554, 555), (465, 464, 528, 529), (439, 438, 502, 503), (492, 491, 555, 556), (466, 465, 529, 530), (440, 439, 503, 504), (493, 492, 556, 557), (467, 466, 530, 531), (441, 440, 504, 505), (494, 493, 557, 558), (437, 467, 531, 501), (442, 441, 505, 506), (495, 494, 558, 559), (468, 469, 533, 532), (443, 442, 506, 507), (496, 495, 559, 560), (470, 468, 532, 534), (444, 443, 507, 508), (497, 496, 560, 561), (471, 470, 534, 535), (445, 444, 508, 509), (498, 497, 561, 562), (472, 471, 535, 536), (446, 445, 509, 510), (499, 498, 562, 563), (473, 472, 536, 537), (447, 446, 510, 511), (469, 499, 563, 533), (474, 473, 537, 538), (448, 447, 511, 512), (475, 474, 538, 539), (449, 448, 512, 513), (476, 475, 539, 540), (450, 449, 513, 514), (477, 476, 540, 541), (451, 450, 514, 515), (478, 477, 541, 542), (452, 451, 515, 516), (479, 478, 542, 543), (453, 452, 516, 517), (480, 479, 543, 544), (454, 453, 517, 518), (481, 480, 544, 545), (455, 454, 518, 519), (482, 481, 545, 546), (456, 455, 519, 520), (483, 482, 546, 547), (457, 456, 520, 521), (484, 483, 547, 548), (458, 457, 521, 522), (570, 567, 572), (565, 0, 571, 564, 566), (619, 572, 567, 617), (565, 5, 337, 338, 0), (568, 567, 570, 569), (337, 5, 569, 570), (0, 338, 572, 619, 571), (337, 570, 572, 338), (573, 578, 590, 584), (579, 596, 594, 580), (590, 578, 577, 592), (589, 591, 593, 595, 585, 587, 581, 583), (573, 574, 575, 576, 579, 580, 577, 578), (582, 588, 575, 574), (579, 576, 586, 596), (577, 580, 594, 592), (586, 576, 575, 588), (583, 581, 582, 584), (587, 585, 586, 588), (591, 589, 590, 592), (595, 593, 594, 596), (589, 583, 584, 590), (581, 587, 588, 582), (592, 594, 593, 591), (596, 586, 585, 595), (573, 584, 582, 574), (610, 612, 601, 600), (603, 606, 614, 608), (605, 598, 602, 611, 613), (597, 598, 605, 606, 603, 604), (612, 610, 608, 614), (599, 600, 601, 602, 598, 597), (613, 611, 612, 614), (609, 607, 608, 610), (603, 608, 607, 604), (610, 600, 599, 609), (605, 613, 614, 606), (611, 602, 601, 612), (597, 604, 607, 609, 599), (337, 333, 616, 371), (371, 616, 615, 369), (354, 350, 349, 355), (355, 349, 366, 367), (336, 332, 333, 337), (566, 564, 621, 620), (619, 617, 622, 625), (621, 622, 623, 620), (624, 625, 622, 621), (617, 618, 623, 622), (571, 619, 625, 624), (564, 571, 624, 621), (628, 627, 631, 632), (617, 567, 627, 628), (567, 568, 626, 627), (618, 617, 628, 629), (632, 631, 630, 633), (626, 629, 633, 630), (627, 626, 630, 631), (629, 628, 632, 633), (636, 634, 638, 640), (626, 568, 634, 636), (618, 629, 637, 635), (629, 626, 636, 637), (638, 639, 641, 640), (637, 636, 640, 641), (635, 637, 641, 639), (194, 648, 650, 343), (343, 650, 649, 195), (182, 644, 648, 194), (182, 189, 647, 644), (178, 187, 646, 643), (187, 179, 645, 646), (195, 649, 643, 184), (189, 183, 642, 647), (93, 92, 94, 95), (87, 86, 88, 89), (85, 83, 82, 84), (87, 85, 84, 86), (91, 90, 92, 93), (89, 88, 90, 91), (95, 94, 96, 97), (97, 96, 98, 99), (105, 104, 106, 107), (103, 102, 104, 105), (101, 100, 102, 103), (667, 669, 671, 673, 663, 665, 659, 661), (656, 668, 662, 651), (668, 656, 655, 670), (651, 652, 653, 654, 657, 658, 655, 656), (657, 674, 672, 658), (655, 658, 672, 670), (660, 666, 653, 652), (674, 657, 654, 664), (664, 654, 653, 666), (669, 667, 668, 670), (673, 671, 672, 674), (661, 659, 660, 662), (665, 663, 664, 666), (667, 661, 662, 668), (659, 665, 666, 660), (663, 673, 674, 664), (671, 669, 670, 672), (651, 662, 660, 652), (30, 29, 26, 25), (25, 26, 64, 63), (63, 64, 62, 61), (61, 62, 60, 59), (59, 60, 58, 57), (57, 58, 56, 55), (55, 56, 54, 53), (53, 54, 52, 51), (51, 52, 50, 49), (49, 50, 48, 47), (47, 48, 46, 45), (45, 46, 44, 43), (43, 44, 42, 41), (41, 42, 40, 39), (39, 40, 38, 37), (37, 38, 36, 35), (35, 36, 34, 33), (33, 34, 27, 28), (28, 27, 144, 145, 31), (32, 146, 147, 29, 30), (681, 675, 685, 688), (682, 680, 687, 689), (682, 676, 675, 681), (695, 694, 681, 688, 690), (680, 682, 678, 677), (675, 676, 686, 685), (678, 682, 681, 679), (680, 677, 692, 693), (684, 685, 686, 683), (690, 688, 685, 684), (683, 686, 689, 687), (683, 687, 690, 684), (676, 682, 689, 686), (680, 693, 695, 690, 687), (693, 694, 695), (693, 692, 691, 694), (691, 679, 681, 694), (696, 697, 698, 699, 700, 701, 702, 703, 704, 705, 706, 707, 708, 709, 710, 711, 712, 713, 714, 715, 716, 717, 718, 719, 720, 721, 722, 723, 724, 725, 726, 727), (727, 791, 760, 696), (726, 790, 791, 727), (725, 789, 790, 726), (724, 788, 789, 725), (723, 787, 788, 724), (722, 786, 787, 723), (721, 785, 786, 722), (720, 784, 785, 721), (719, 783, 784, 720), (718, 782, 783, 719), (717, 781, 782, 718), (716, 780, 781, 717), (715, 779, 780, 716), (714, 778, 779, 715), (713, 777, 778, 714), (712, 776, 777, 713), (711, 775, 776, 712), (710, 774, 775, 711), (709, 773, 774, 710), (708, 772, 773, 709), (707, 771, 772, 708), (706, 770, 771, 707), (705, 769, 770, 706), (704, 768, 769, 705), (703, 767, 768, 704), (702, 766, 767, 703), (701, 765, 766, 702), (700, 764, 765, 701), (699, 763, 764, 700), (698, 762, 763, 699), (697, 761, 762, 698), (696, 760, 761, 697), (759, 823, 792, 728), (758, 822, 823, 759), (757, 821, 822, 758), (756, 820, 821, 757), (755, 819, 820, 756), (754, 818, 819, 755), (753, 817, 818, 754), (752, 816, 817, 753), (751, 815, 816, 752), (750, 814, 815, 751), (749, 813, 814, 750), (748, 812, 813, 749), (747, 811, 812, 748), (746, 810, 811, 747), (745, 809, 810, 746), (744, 808, 809, 745), (743, 807, 808, 744), (742, 806, 807, 743), (741, 805, 806, 742), (740, 804, 805, 741), (739, 803, 804, 740), (738, 802, 803, 739), (737, 801, 802, 738), (736, 800, 801, 737), (735, 799, 800, 736), (734, 798, 799, 735), (733, 797, 798, 734), (732, 796, 797, 733), (731, 795, 796, 732), (730, 794, 795, 731), (729, 793, 794, 730), (728, 792, 793, 729), (830, 826, 825, 831), (826, 830, 827, 824), (832, 834, 831, 825), (836, 832, 825, 826, 824), (829, 830, 831), (833, 829, 831, 834), (827, 830, 829, 828), (829, 833, 835, 828)])
me_cube.polygons.foreach_set('use_smooth', [1, 1, 1, 1, 1, 1, 1, 1, 1, 1, 1, 1, 1, 1, 1, 1, 1, 1, 1, 1, 1, 1, 1, 1, 1, 1, 1, 1, 1, 1, 1, 1, 1, 1, 1, 1, 1, 1, 1, 1, 1, 1, 1, 1, 1, 1, 1, 1, 1, 1, 1, 1, 1, 1, 1, 1, 1, 1, 1, 1, 1, 1, 1, 1, 1, 1, 1, 1, 1, 1, 1, 1, 1, 1, 1, 1, 1, 1, 1, 1, 1, 1, 1, 1, 1, 1, 1, 1, 1, 1, 1, 1, 1, 1, 1, 1, 1, 1, 1, 1, 1, 1, 1, 1, 1, 1, 1, 1, 1, 1, 1, 1, 1, 1, 1, 1, 1, 1, 1, 1, 1, 1, 1, 1, 1, 1, 1, 1, 1, 1, 1, 1, 1, 1, 1, 1, 1, 1, 1, 0, 0, 0, 0, 0, 0, 0, 0, 0, 0, 0, 0, 0, 0, 0, 0, 0, 0, 1, 1, 1, 1, 1, 1, 1, 1, 1, 1, 1, 1, 1, 1, 1, 1, 1, 1, 1, 1, 1, 1, 1, 1, 1, 1, 1, 1, 1, 1, 1, 1, 1, 1, 1, 1, 1, 1, 1, 1, 1, 1, 1, 1, 1, 1, 1, 1, 1, 1, 1, 1, 1, 1, 1, 1, 1, 1, 1, 1, 1, 1, 1, 1, 1, 1, 1, 1, 1, 1, 1, 1, 1, 1, 0, 0, 0, 0, 1, 1, 1, 1, 1, 1, 1, 0, 1, 1, 1, 1, 0, 0, 0, 1, 1, 1, 0, 1, 1, 1, 1, 1, 1, 1, 1, 1, 1, 1, 1, 1, 1, 1, 1, 1, 1, 1, 1, 1, 1, 1, 1, 1, 1, 1, 1, 1, 1, 1, 1, 1, 1, 1, 1, 1, 1, 1, 1, 1, 1, 1, 1, 1, 1, 1, 1, 1, 1, 1, 1, 1, 1, 1, 1, 1, 1, 1, 1, 1, 1, 1, 1, 1, 1, 1, 1, 1, 1, 1, 1, 1, 1, 1, 1, 1, 1, 1, 1, 1, 1, 1, 1, 1, 1, 1, 1, 1, 1, 1, 1, 1, 1, 1, 1, 1, 1, 1, 1, 1, 1, 1, 1, 1, 1, 1, 1, 1, 1, 1, 1, 1, 1, 1, 1, 1, 1, 1, 1, 1, 1, 1, 1, 1, 1, 1, 1, 1, 1, 1, 1, 1, 1, 1, 1, 1, 1, 1, 1, 1, 1, 1, 1, 1, 1, 1, 1, 1, 1, 1, 1, 1, 1, 1, 1, 1, 1, 1, 1, 1, 1, 1, 1, 1, 1, 1, 1, 1, 1, 1, 1, 1, 1, 1, 1, 1, 1, 1, 1, 1, 1, 1, 1, 1, 1, 1, 1, 1, 1, 1, 1, 1, 1, 1, 1, 1, 1, 1, 1, 1, 1, 1, 1, 1, 1, 1, 1, 1, 1, 1, 1, 1, 1, 1, 1, 1, 1, 1, 1, 1, 1, 1, 1, 1, 1, 1, 1, 1, 1, 1, 1, 1, 1, 0, 1, 1, 1, 1, 0, 0, 0, 0, 1, 1, 1, 1, 1, 1, 0, 1, 1, 1, 1, 1, 1, 1, 0, 1, 1, 0, 0, 0, 0, 0, 0, 0, 0, 1, 1, 1, 1, 1, 1, 1, 1, 1, 1, 1, 1, 1, 1, 1, 1, 1, 1, 1, 1, 1, 1, 1, 1, 1, 1, 1, 1, 1, 1, 1, 1, 1, 1, 1, 1, 1, 1, 1, 1, 1, 1, 1, 1, 1, 1, 1, 1, 1, 0, 0, 0, 0, 0, 0, 0, 0, 0, 0, 0, 0, 0, 0, 0, 0, 0, 1, 1, 1, 1, 1, 1, 1, 1, 1, 1, 1, 1, 1, 1, 1, 1, 1, 1, 1, 1, 1, 1, 1, 1, 1, 1, 1, 1, 1, 1, 1, 1, 1, 1, 1, 1, 1, 1, 1, 1, 1, 1, 1, 1, 1, 1, 1, 1, 1, 1, 1, 1, 1, 1, 1, 1, 1, 1, 1, 1, 1, 1, 1, 1, 1, 0, 0, 0, 0, 0, 0, 0, 0])
_uv = me_cube.uv_layers.new(name='UVMap')
_uv.uv.foreach_set('vector', [0.2149, 0.0013, 0.2149, 0.1083, 0.0013, 0.1058, 0.0013, 0.1058, 0.03009, 0.001324, 0.8636, 0.3301, 0.7581, 0.3301, 0.7581, 0.4371, 0.8636, 0.4371, 0.2175, 0.03412, 0.2408, 0.001853, 0.323, 0.0013, 0.323, 0.2172, 0.2213, 0.2179, 0.006557, 0.3327, 0.2097, 0.3327, 0.2097, 0.4344, 0.06274, 0.4344, 0.006557, 0.3327, 0.9852, 0.1083, 0.9852, 0.0013, 0.9743, 0.0013, 0.9743, 0.1083, 0.7555, 0.7658, 0.6777, 0.7658, 0.6554, 0.7456, 0.6499, 0.6588, 0.7555, 0.6588, 0.8771, 0.9602, 0.8662, 0.9602, 0.8662, 0.9713, 0.8771, 0.9713, 0.9176, 0.9602, 0.9067, 0.9602, 0.9067, 0.9713, 0.9176, 0.9713, 0.8906, 0.9671, 0.8797, 0.9671, 0.8797, 0.9782, 0.8906, 0.9782, 0.5122, 0.2342, 0.5013, 0.2342, 0.5013, 0.2453, 0.5122, 0.2453, 0.4987, 0.2342, 0.4878, 0.2342, 0.4878, 0.2453, 0.4987, 0.2453, 0.5122, 0.2205, 0.5013, 0.2205, 0.5013, 0.2316, 0.5122, 0.2316, 0.4987, 0.2205, 0.4878, 0.2205, 0.4878, 0.2316, 0.4987, 0.2316, 0.5392, 0.2342, 0.5283, 0.2342, 0.5283, 0.2453, 0.5392, 0.2453, 0.5257, 0.2342, 0.5148, 0.2342, 0.5148, 0.2453, 0.5257, 0.2453, 0.5392, 0.2205, 0.5283, 0.2205, 0.5283, 0.2316, 0.5392, 0.2316, 0.5257, 0.2205, 0.5148, 0.2205, 0.5148, 0.2316, 0.5257, 0.2316, 0.5122, 0.2616, 0.5013, 0.2616, 0.5013, 0.2727, 0.5122, 0.2727, 0.4987, 0.2616, 0.4878, 0.2616, 0.4878, 0.2727, 0.4987, 0.2727, 0.5122, 0.2479, 0.5013, 0.2479, 0.5013, 0.259, 0.5122, 0.259, 0.4987, 0.2479, 0.4878, 0.2479, 0.4878, 0.259, 0.4987, 0.259, 0.5392, 0.3575, 0.5283, 0.3575, 0.5283, 0.3823, 0.5392, 0.3823, 0.5392, 0.2616, 0.5283, 0.2616, 0.5283, 0.2727, 0.5392, 0.2727, 0.5257, 0.2616, 0.5148, 0.2616, 0.5148, 0.2727, 0.5257, 0.2727, 0.7284, 0.9576, 0.7284, 0.9054, 0.7175, 0.9054, 0.7175, 0.9576, 0.7149, 0.9576, 0.7149, 0.9054, 0.704, 0.9054, 0.704, 0.9576, 0.7555, 0.9576, 0.7555, 0.9054, 0.7445, 0.9054, 0.7445, 0.9576, 0.7419, 0.9576, 0.7419, 0.9054, 0.731, 0.9054, 0.731, 0.9576, 0.5257, 0.3575, 0.5148, 0.3575, 0.5148, 0.3823, 0.5257, 0.3823, 0.4582, 0.3301, 0.4472, 0.3301, 0.4472, 0.3549, 0.4582, 0.3549, 0.6744, 0.9576, 0.6744, 0.9054, 0.6635, 0.9054, 0.6635, 0.9576, 0.6609, 0.9576, 0.6609, 0.9054, 0.6499, 0.9054, 0.6499, 0.9576, 0.4446, 0.3301, 0.4337, 0.3301, 0.4337, 0.3549, 0.4446, 0.3549, 0.4852, 0.3301, 0.4743, 0.3301, 0.4743, 0.3549, 0.4852, 0.3549, 0.7014, 0.9576, 0.7014, 0.9054, 0.6905, 0.9054, 0.6905, 0.9576, 0.6879, 0.9576, 0.6879, 0.9054, 0.677, 0.9054, 0.677, 0.9576, 0.4717, 0.3301, 0.4608, 0.3301, 0.4608, 0.3549, 0.4717, 0.3549, 0.4582, 0.3575, 0.4472, 0.3575, 0.4472, 0.3823, 0.4582, 0.3823, 0.8906, 0.9302, 0.8906, 0.878, 0.8797, 0.878, 0.8797, 0.9302, 0.8771, 0.9302, 0.8771, 0.878, 0.8662, 0.878, 0.8662, 0.9302, 0.4446, 0.3575, 0.4337, 0.3575, 0.4337, 0.3823, 0.4446, 0.3823, 0.4852, 0.3575, 0.4743, 0.3575, 0.4743, 0.3823, 0.4852, 0.3823, 0.9176, 0.9302, 0.9176, 0.878, 0.9067, 0.878, 0.9067, 0.9302, 0.9041, 0.9302, 0.9041, 0.878, 0.8932, 0.878, 0.8932, 0.9302, 0.4717, 0.3575, 0.4608, 0.3575, 0.4608, 0.3823, 0.4717, 0.3823, 0.5122, 0.5192, 0.5122, 0.4945, 0.5013, 0.4945, 0.5013, 0.5192, 0.8365, 0.3275, 0.8365, 0.2753, 0.8256, 0.2753, 0.8256, 0.3275, 0.5392, 0.2479, 0.5283, 0.2479, 0.5283, 0.259, 0.5392, 0.259, 0.4987, 0.4945, 0.4878, 0.4945, 0.4878, 0.5192, 0.4987, 0.5192, 0.5392, 0.5192, 0.5392, 0.4945, 0.5283, 0.4945, 0.5283, 0.5192, 0.823, 0.3275, 0.823, 0.2753, 0.8121, 0.2753, 0.8121, 0.3275, 0.5257, 0.4945, 0.5148, 0.4945, 0.5148, 0.5192, 0.5257, 0.5192, 0.5122, 0.5218, 0.5013, 0.5218, 0.5013, 0.5466, 0.5122, 0.5466, 0.8636, 0.3275, 0.8636, 0.2753, 0.8527, 0.2753, 0.8527, 0.3275, 0.8501, 0.3275, 0.8501, 0.2753, 0.8391, 0.2753, 0.8391, 0.3275, 0.4987, 0.5218, 0.4878, 0.5218, 0.4878, 0.5466, 0.4987, 0.5466, 0.5392, 0.5218, 0.5283, 0.5218, 0.5283, 0.5466, 0.5392, 0.5466, 0.7825, 0.3275, 0.7825, 0.2753, 0.7716, 0.2753, 0.7716, 0.3275, 0.769, 0.3275, 0.769, 0.2753, 0.7581, 0.2753, 0.7581, 0.3275, 0.5257, 0.5218, 0.5148, 0.5218, 0.5148, 0.5466, 0.5257, 0.5466, 0.4582, 0.4945, 0.4472, 0.4945, 0.4472, 0.5192, 0.4582, 0.5192, 0.3771, 0.7958, 0.3527, 0.7958, 0.3527, 0.8206, 0.3771, 0.8206, 0.4446, 0.4945, 0.4337, 0.4945, 0.4337, 0.5192, 0.4446, 0.5192, 0.4852, 0.4945, 0.4743, 0.4945, 0.4743, 0.5192, 0.4852, 0.5192, 0.4717, 0.4945, 0.4608, 0.4945, 0.4608, 0.5192, 0.4717, 0.5192, 0.4582, 0.5218, 0.4472, 0.5218, 0.4472, 0.5466, 0.4582, 0.5466, 0.4446, 0.5218, 0.4337, 0.5218, 0.4337, 0.5466, 0.4446, 0.5466, 0.4852, 0.5218, 0.4743, 0.5218, 0.4743, 0.5466, 0.4852, 0.5466, 0.4717, 0.5218, 0.4608, 0.5218, 0.4608, 0.5466, 0.4717, 0.5466, 0.5122, 0.4397, 0.5013, 0.4397, 0.5013, 0.4645, 0.5122, 0.4645, 0.4987, 0.4397, 0.4878, 0.4397, 0.4878, 0.4645, 0.4987, 0.4645, 0.5392, 0.4397, 0.5283, 0.4397, 0.5283, 0.4645, 0.5392, 0.4645, 0.5257, 0.4397, 0.5148, 0.4397, 0.5148, 0.4645, 0.5257, 0.4645, 0.5122, 0.4671, 0.5013, 0.4671, 0.5013, 0.4919, 0.5122, 0.4919, 0.3501, 0.7958, 0.3256, 0.7958, 0.3256, 0.8206, 0.3501, 0.8206, 0.4852, 0.3275, 0.4852, 0.2753, 0.4608, 0.2753, 0.4608, 0.3275, 0.5933, 0.711, 0.5933, 0.6588, 0.5689, 0.6588, 0.5689, 0.711, 0.5663, 0.711, 0.5663, 0.6588, 0.5418, 0.6588, 0.5418, 0.711, 0.3771, 0.7684, 0.3527, 0.7684, 0.3527, 0.7932, 0.3771, 0.7932, 0.3501, 0.7684, 0.3256, 0.7684, 0.3256, 0.7932, 0.3501, 0.7932, 0.6473, 0.711, 0.6473, 0.6588, 0.6229, 0.6588, 0.6229, 0.711, 0.5959, 0.6679, 0.6074, 0.6588, 0.6203, 0.6588, 0.6203, 0.711, 0.5959, 0.711, 0.4311, 0.7958, 0.4067, 0.7958, 0.4067, 0.8206, 0.4311, 0.8206, 0.5933, 0.7658, 0.5933, 0.7136, 0.5689, 0.7136, 0.5689, 0.7658, 0.7555, 0.1083, 0.7283, 0.1083, 0.704, 0.09923, 0.704, 0.05609, 0.7555, 0.05609, 0.4041, 0.7958, 0.3797, 0.7958, 0.3797, 0.8206, 0.4041, 0.8206, 0.5663, 0.7658, 0.5663, 0.7136, 0.5418, 0.7136, 0.5418, 0.7658, 0.4311, 0.7684, 0.4067, 0.7684, 0.4067, 0.7932, 0.4311, 0.7932, 0.6473, 0.7658, 0.6473, 0.7136, 0.6229, 0.7136, 0.6229, 0.7658, 0.4041, 0.7684, 0.3797, 0.7684, 0.3797, 0.7932, 0.4041, 0.7932, 0.6203, 0.7658, 0.6203, 0.7136, 0.5959, 0.7136, 0.5959, 0.7658, 0.3771, 0.8506, 0.3527, 0.8506, 0.3527, 0.8754, 0.3771, 0.8754, 0.7014, 0.4919, 0.7014, 0.4397, 0.677, 0.4397, 0.677, 0.4919, 0.6744, 0.4919, 0.6744, 0.4397, 0.6499, 0.4397, 0.6499, 0.4919, 0.7555, 0.4397, 0.731, 0.4397, 0.731, 0.4919, 0.7555, 0.4919, 0.3501, 0.8506, 0.3256, 0.8506, 0.3256, 0.8754, 0.3501, 0.8754, 0.7284, 0.4919, 0.7284, 0.4397, 0.704, 0.4397, 0.704, 0.4919, 0.7014, 0.5466, 0.7014, 0.4945, 0.677, 0.4945, 0.677, 0.5466, 0.3771, 0.8232, 0.3527, 0.8232, 0.3527, 0.848, 0.3771, 0.848, 0.3501, 0.8232, 0.3256, 0.8232, 0.3256, 0.848, 0.3501, 0.848, 0.6744, 0.5466, 0.6744, 0.4945, 0.6499, 0.4945, 0.6499, 0.5466, 0.7555, 0.5466, 0.7555, 0.4945, 0.731, 0.4945, 0.731, 0.5466, 0.4311, 0.8506, 0.4067, 0.8506, 0.4067, 0.8754, 0.4311, 0.8754, 0.8095, 0.3275, 0.8095, 0.2753, 0.7986, 0.2753, 0.7986, 0.3275, 0.7284, 0.4945, 0.704, 0.4945, 0.704, 0.5466, 0.7284, 0.5466, 0.796, 0.3275, 0.796, 0.2753, 0.7851, 0.2753, 0.7851, 0.3275, 0.4987, 0.4671, 0.4878, 0.4671, 0.4878, 0.4919, 0.4987, 0.4919, 0.5392, 0.4671, 0.5283, 0.4671, 0.5283, 0.4919, 0.5392, 0.4919, 0.5257, 0.4671, 0.5148, 0.4671, 0.5148, 0.4919, 0.5257, 0.4919, 0.4582, 0.4397, 0.4472, 0.4397, 0.4472, 0.4645, 0.4582, 0.4645, 0.4446, 0.4397, 0.4337, 0.4397, 0.4337, 0.4645, 0.4446, 0.4645, 0.4852, 0.4397, 0.4743, 0.4397, 0.4743, 0.4645, 0.4852, 0.4645, 0.4717, 0.4397, 0.4608, 0.4397, 0.4608, 0.4645, 0.4717, 0.4645, 0.4582, 0.4671, 0.4472, 0.4671, 0.4472, 0.4919, 0.4582, 0.4919, 0.4446, 0.4671, 0.4337, 0.4671, 0.4337, 0.4919, 0.4446, 0.4919, 0.4852, 0.4671, 0.4743, 0.4671, 0.4743, 0.4919, 0.4852, 0.4919, 0.4717, 0.4671, 0.4608, 0.4671, 0.4608, 0.4919, 0.4717, 0.4919, 0.6203, 0.05609, 0.6094, 0.05609, 0.6094, 0.08089, 0.6203, 0.08089, 0.6068, 0.05609, 0.5959, 0.05609, 0.5959, 0.08089, 0.6068, 0.08089, 0.6473, 0.05609, 0.6364, 0.05609, 0.6364, 0.08089, 0.6473, 0.08089, 0.6338, 0.05609, 0.6229, 0.05609, 0.6229, 0.08089, 0.6338, 0.08089, 0.6203, 0.08349, 0.6094, 0.08349, 0.6094, 0.1083, 0.6203, 0.1083, 0.6068, 0.08349, 0.5959, 0.08349, 0.5959, 0.1083, 0.6068, 0.1083, 0.6473, 0.08349, 0.6364, 0.08349, 0.6364, 0.1083, 0.6473, 0.1083, 0.4041, 0.8506, 0.3797, 0.8506, 0.3797, 0.8754, 0.4041, 0.8754, 0.4311, 0.8232, 0.4067, 0.8232, 0.4067, 0.848, 0.4311, 0.848, 0.4041, 0.8232, 0.3797, 0.8232, 0.3797, 0.848, 0.4041, 0.848, 0.5933, 0.3575, 0.5689, 0.3575, 0.5689, 0.3823, 0.5933, 0.3823, 0.5663, 0.3575, 0.5418, 0.3575, 0.5418, 0.3823, 0.5663, 0.3823, 0.5933, 0.3301, 0.5689, 0.3301, 0.5689, 0.3549, 0.5933, 0.3549, 0.5663, 0.3301, 0.5418, 0.3301, 0.5418, 0.3549, 0.5663, 0.3549, 0.6473, 0.3575, 0.6229, 0.3575, 0.6229, 0.3823, 0.6473, 0.3823, 0.6203, 0.3575, 0.5959, 0.3575, 0.5959, 0.3823, 0.6203, 0.3823, 0.6473, 0.3301, 0.6229, 0.3301, 0.6229, 0.3549, 0.6473, 0.3549, 0.6203, 0.3301, 0.5959, 0.3301, 0.5959, 0.3549, 0.6203, 0.3549, 0.5933, 0.4123, 0.5689, 0.4123, 0.5689, 0.4371, 0.5933, 0.4371, 0.5663, 0.4123, 0.5418, 0.4123, 0.5418, 0.4371, 0.5663, 0.4371, 0.6338, 0.08349, 0.6229, 0.08349, 0.6229, 0.1083, 0.6338, 0.1083, 0.8365, 0.2727, 0.8365, 0.2205, 0.8256, 0.2205, 0.8256, 0.2727, 0.7014, 0.3301, 0.677, 0.3301, 0.677, 0.3823, 0.7014, 0.3823, 0.7014, 0.05609, 0.6499, 0.05609, 0.6499, 0.1083, 0.7014, 0.1083, 0.5933, 0.3849, 0.5689, 0.3849, 0.5689, 0.4097, 0.5933, 0.4097, 0.1068, 0.985, 0.1068, 0.9602, 0.0013, 0.9602, 0.0013, 0.985, 0.9717, 0.878, 0.9472, 0.878, 0.9472, 0.985, 0.9717, 0.985, 0.6744, 0.3301, 0.6499, 0.3301, 0.6499, 0.3823, 0.6744, 0.3823, 0.7555, 0.3301, 0.731, 0.3301, 0.731, 0.3823, 0.7555, 0.3823, 0.7284, 0.3301, 0.704, 0.3301, 0.704, 0.3823, 0.7284, 0.3823, 0.6473, 0.9302, 0.6473, 0.9054, 0.5418, 0.9054, 0.5418, 0.9302, 0.9202, 0.001301, 0.9236, 0.0013, 0.9446, 0.0013, 0.9446, 0.2179, 0.9298, 0.2179, 0.9202, 0.2179, 0.7555, 0.0013, 0.704, 0.0013, 0.704, 0.05349, 0.7555, 0.05349, 0.4311, 0.9576, 0.4311, 0.9054, 0.3256, 0.9054, 0.3256, 0.9576, 0.9202, 0.4397, 0.9298, 0.4397, 0.9446, 0.4397, 0.9446, 0.6562, 0.9236, 0.6562, 0.9202, 0.6562, 0.4271, 0.5446, 0.4271, 0.4417, 0.2215, 0.4417, 0.2215, 0.5446, 0.7014, 0.3849, 0.677, 0.3849, 0.677, 0.4371, 0.7014, 0.4371, 0.2406, 0.7136, 0.2175, 0.7645, 0.2175, 0.7136, 0.9717, 0.3275, 0.9717, 0.2205, 0.9202, 0.2205, 0.9202, 0.3275, 0.5663, 0.3849, 0.5418, 0.3849, 0.5418, 0.4097, 0.5663, 0.4097, 0.823, 0.2727, 0.823, 0.2205, 0.8121, 0.2205, 0.8121, 0.2727, 0.8636, 0.2727, 0.8636, 0.2205, 0.8527, 0.2205, 0.8527, 0.2727, 0.8501, 0.2727, 0.8501, 0.2205, 0.8391, 0.2205, 0.8391, 0.2727, 0.7825, 0.2727, 0.7825, 0.2205, 0.7716, 0.2205, 0.7716, 0.2727, 0.769, 0.2727, 0.769, 0.2205, 0.7581, 0.2205, 0.7581, 0.2727, 0.8095, 0.2727, 0.8095, 0.2205, 0.7986, 0.2205, 0.7986, 0.2727, 0.796, 0.2727, 0.796, 0.2205, 0.7851, 0.2205, 0.7851, 0.2727, 0.8365, 0.2179, 0.8365, 0.1657, 0.8256, 0.1657, 0.8256, 0.2179, 0.823, 0.2179, 0.823, 0.1657, 0.8121, 0.1657, 0.8121, 0.2179, 0.8636, 0.2179, 0.8636, 0.1657, 0.8527, 0.1657, 0.8527, 0.2179, 0.8501, 0.2179, 0.8501, 0.1657, 0.8391, 0.1657, 0.8391, 0.2179, 0.7825, 0.2179, 0.7825, 0.1657, 0.7716, 0.1657, 0.7716, 0.2179, 0.769, 0.2179, 0.769, 0.1657, 0.7581, 0.1657, 0.7581, 0.2179, 0.8095, 0.2179, 0.8095, 0.1657, 0.7986, 0.1657, 0.7986, 0.2179, 0.796, 0.2179, 0.796, 0.1657, 0.7851, 0.1657, 0.7851, 0.2179, 0.8365, 0.1631, 0.8365, 0.1109, 0.8256, 0.1109, 0.8256, 0.1631, 0.823, 0.1631, 0.823, 0.1109, 0.8121, 0.1109, 0.8121, 0.1631, 0.8636, 0.1631, 0.8636, 0.1109, 0.8527, 0.1109, 0.8527, 0.1631, 0.8501, 0.1631, 0.8501, 0.1109, 0.8391, 0.1109, 0.8391, 0.1631, 0.7825, 0.1631, 0.7825, 0.1109, 0.7716, 0.1109, 0.7716, 0.1631, 0.769, 0.1631, 0.769, 0.1109, 0.7581, 0.1109, 0.7581, 0.1631, 0.8095, 0.1631, 0.8095, 0.1109, 0.7986, 0.1109, 0.7986, 0.1631, 0.796, 0.1631, 0.796, 0.1109, 0.7851, 0.1109, 0.7851, 0.1631, 0.7284, 0.6562, 0.7284, 0.604, 0.7175, 0.604, 0.7175, 0.6562, 0.7149, 0.6562, 0.7149, 0.604, 0.704, 0.604, 0.704, 0.6562, 0.7555, 0.6562, 0.7555, 0.604, 0.7445, 0.604, 0.7445, 0.6562, 0.7419, 0.6562, 0.7419, 0.604, 0.731, 0.604, 0.731, 0.6562, 0.6744, 0.6562, 0.6744, 0.604, 0.6635, 0.604, 0.6635, 0.6562, 0.6609, 0.6562, 0.6609, 0.604, 0.6499, 0.604, 0.6499, 0.6562, 0.7014, 0.6562, 0.7014, 0.604, 0.6905, 0.604, 0.6905, 0.6562, 0.4987, 0.3575, 0.4945, 0.3575, 0.4945, 0.3686, 0.4987, 0.3686, 0.6879, 0.6562, 0.6879, 0.604, 0.677, 0.604, 0.677, 0.6562, 0.7284, 0.6014, 0.7284, 0.5492, 0.7175, 0.5492, 0.7175, 0.6014, 0.61, 0.2158, 0.5998, 0.2179, 0.5894, 0.2179, 0.5792, 0.2158, 0.5696, 0.2118, 0.561, 0.2059, 0.5536, 0.1985, 0.5478, 0.1897, 0.5439, 0.18, 0.5418, 0.1697, 0.5418, 0.1591, 0.5439, 0.1488, 0.5478, 0.139, 0.5536, 0.1303, 0.561, 0.1228, 0.5696, 0.117, 0.5792, 0.1129, 0.5894, 0.1109, 0.5998, 0.1109, 0.61, 0.1129, 0.6196, 0.117, 0.6282, 0.1228, 0.6356, 0.1303, 0.6413, 0.139, 0.6453, 0.1488, 0.6473, 0.1591, 0.6473, 0.1697, 0.6453, 0.18, 0.6413, 0.1897, 0.6356, 0.1985, 0.6282, 0.2059, 0.6196, 0.2118, 0.7149, 0.6014, 0.7149, 0.5492, 0.704, 0.5492, 0.704, 0.6014, 0.7555, 0.6014, 0.7555, 0.5492, 0.7445, 0.5492, 0.7445, 0.6014, 0.7419, 0.6014, 0.7419, 0.5492, 0.731, 0.5492, 0.731, 0.6014, 0.6744, 0.6014, 0.6744, 0.5492, 0.6635, 0.5492, 0.6635, 0.6014, 0.6609, 0.6014, 0.6609, 0.5492, 0.6499, 0.5492, 0.6499, 0.6014, 0.7014, 0.6014, 0.7014, 0.5492, 0.6905, 0.5492, 0.6905, 0.6014, 0.6879, 0.6014, 0.6879, 0.5492, 0.677, 0.5492, 0.677, 0.6014, 0.07978, 0.7658, 0.07978, 0.7136, 0.06887, 0.7136, 0.06887, 0.7658, 0.06627, 0.7658, 0.06627, 0.7136, 0.05535, 0.7136, 0.05535, 0.7658, 0.1068, 0.7658, 0.1068, 0.7136, 0.09589, 0.7136, 0.09589, 0.7658, 0.09329, 0.7658, 0.09329, 0.7136, 0.08238, 0.7136, 0.08238, 0.7658, 0.02573, 0.7658, 0.02573, 0.7136, 0.01481, 0.7136, 0.01481, 0.7658, 0.01221, 0.7658, 0.01221, 0.7136, 0.0013, 0.7136, 0.0013, 0.7658, 0.05275, 0.7658, 0.05275, 0.7136, 0.04184, 0.7136, 0.04184, 0.7658, 0.03924, 0.7658, 0.03924, 0.7136, 0.02833, 0.7136, 0.02833, 0.7658, 0.07978, 0.711, 0.07978, 0.6588, 0.06887, 0.6588, 0.06887, 0.711, 0.06627, 0.711, 0.06627, 0.6588, 0.05535, 0.6588, 0.05535, 0.711, 0.1068, 0.711, 0.1068, 0.6588, 0.09589, 0.6588, 0.09589, 0.711, 0.09329, 0.711, 0.09329, 0.6588, 0.08238, 0.6588, 0.08238, 0.711, 0.02573, 0.711, 0.02573, 0.6588, 0.01481, 0.6588, 0.01481, 0.711, 0.01221, 0.711, 0.01221, 0.6588, 0.0013, 0.6588, 0.0013, 0.711, 0.05275, 0.711, 0.05275, 0.6588, 0.04184, 0.6588, 0.04184, 0.711, 0.03924, 0.711, 0.03924, 0.6588, 0.02833, 0.6588, 0.02833, 0.711, 0.6203, 0.5466, 0.6203, 0.4945, 0.6094, 0.4945, 0.6094, 0.5466, 0.6068, 0.5466, 0.6068, 0.4945, 0.5959, 0.4945, 0.5959, 0.5466, 0.6473, 0.5466, 0.6473, 0.4945, 0.6364, 0.4945, 0.6364, 0.5466, 0.6338, 0.5466, 0.6338, 0.4945, 0.6229, 0.4945, 0.6229, 0.5466, 0.5663, 0.5466, 0.5663, 0.4945, 0.5554, 0.4945, 0.5554, 0.5466, 0.5528, 0.5466, 0.5528, 0.4945, 0.5418, 0.4945, 0.5418, 0.5466, 0.5933, 0.5466, 0.5933, 0.4945, 0.5824, 0.4945, 0.5824, 0.5466, 0.5257, 0.2479, 0.5148, 0.2479, 0.5148, 0.259, 0.5257, 0.259, 0.5798, 0.5466, 0.5798, 0.4945, 0.5689, 0.4945, 0.5689, 0.5466, 0.6203, 0.4919, 0.6203, 0.4397, 0.6094, 0.4397, 0.6094, 0.4919, 0.6282, 0.2324, 0.6356, 0.2399, 0.6413, 0.2486, 0.6453, 0.2584, 0.6473, 0.2687, 0.6473, 0.2792, 0.6453, 0.2896, 0.6413, 0.2993, 0.6356, 0.3081, 0.6282, 0.3155, 0.6196, 0.3214, 0.61, 0.3254, 0.5998, 0.3275, 0.5894, 0.3275, 0.5792, 0.3254, 0.5696, 0.3214, 0.561, 0.3155, 0.5536, 0.3081, 0.5478, 0.2993, 0.5439, 0.2896, 0.5418, 0.2792, 0.5418, 0.2687, 0.5439, 0.2584, 0.5478, 0.2486, 0.5536, 0.2399, 0.561, 0.2324, 0.5696, 0.2266, 0.5792, 0.2225, 0.5894, 0.2205, 0.5998, 0.2205, 0.61, 0.2225, 0.6196, 0.2266, 0.323, 0.5492, 0.2175, 0.5492, 0.2175, 0.6562, 0.323, 0.6562, 0.269, 0.7149, 0.269, 0.7658, 0.2458, 0.7658, 0.4337, 0.9302, 0.5392, 0.9302, 0.5392, 0.9054, 0.4337, 0.9054, 0.9176, 0.8754, 0.9176, 0.7684, 0.8662, 0.7684, 0.8662, 0.8754, 0.6068, 0.4919, 0.6068, 0.4397, 0.5959, 0.4397, 0.5959, 0.4919, 0.3256, 0.2179, 0.3256, 0.1109, 0.5392, 0.1109, 0.5392, 0.2086, 0.5303, 0.2179, 0.6744, 0.4371, 0.6744, 0.3849, 0.6499, 0.3849, 0.6499, 0.4371, 0.8095, 0.9302, 0.8095, 0.8232, 0.7581, 0.8232, 0.7581, 0.9302, 0.7014, 0.0013, 0.6499, 0.0013, 0.6499, 0.05349, 0.7014, 0.05349, 0.7555, 0.3849, 0.731, 0.3849, 0.731, 0.4371, 0.7555, 0.4371, 0.6473, 0.5492, 0.5418, 0.5492, 0.5418, 0.6562, 0.6473, 0.6562, 0.3274, 0.007999, 0.3469, 0.0013, 0.5392, 0.0013, 0.5392, 0.1083, 0.3256, 0.1083, 0.9717, 0.1083, 0.9717, 0.0013, 0.9472, 0.0013, 0.9472, 0.1083, 0.4311, 0.6014, 0.408, 0.6014, 0.4311, 0.5779, 0.4717, 0.3862, 0.4621, 0.396, 0.4717, 0.396, 0.0013, 0.9576, 0.1068, 0.9576, 0.1068, 0.9328, 0.0013, 0.9328, 0.9717, 0.2179, 0.9717, 0.1109, 0.9472, 0.1109, 0.9472, 0.2179, 0.6499, 0.2205, 0.7555, 0.2206, 0.7555, 0.3274, 0.6996, 0.3275, 0.6501, 0.2922, 0.4311, 0.9602, 0.4311, 0.9713, 0.346, 0.9701, 0.3258, 0.9675, 0.3256, 0.9606, 0.9582, 0.4397, 0.9582, 0.6562, 0.9472, 0.642, 0.9473, 0.495, 0.9502, 0.4568, 0.6473, 0.4919, 0.6473, 0.4397, 0.6364, 0.4397, 0.6364, 0.4919, 0.4337, 0.9713, 0.5392, 0.9713, 0.5392, 0.9602, 0.4337, 0.9602, 0.9446, 0.985, 0.9446, 0.878, 0.9202, 0.878, 0.9202, 0.985, 0.4067, 0.5766, 0.4298, 0.5766, 0.4067, 0.6001, 0.5392, 0.6588, 0.4337, 0.6588, 0.4337, 0.7658, 0.5392, 0.7658, 0.6338, 0.4919, 0.6338, 0.4397, 0.6229, 0.4397, 0.6229, 0.4919, 0.1094, 0.9439, 0.323, 0.9439, 0.323, 0.9328, 0.1094, 0.9328, 0.8906, 0.5466, 0.8906, 0.3301, 0.8662, 0.3301, 0.8662, 0.5466, 0.2086, 0.7201, 0.1698, 0.7201, 0.1698, 0.7594, 0.2086, 0.7594, 0.5663, 0.4919, 0.5663, 0.4397, 0.5554, 0.4397, 0.5554, 0.4919, 0.2677, 0.7136, 0.2445, 0.7136, 0.2445, 0.7645, 0.9041, 0.9645, 0.9041, 0.9602, 0.8797, 0.9602, 0.8797, 0.9645, 0.3906, 0.5766, 0.3864, 0.5766, 0.3864, 0.6014, 0.3906, 0.6014, 0.4582, 0.2342, 0.4472, 0.2342, 0.4472, 0.2453, 0.4582, 0.2453, 0.4919, 0.3575, 0.4878, 0.3575, 0.4878, 0.3686, 0.4919, 0.3686, 0.4446, 0.2342, 0.4337, 0.2342, 0.4337, 0.2453, 0.4446, 0.2453, 0.5122, 0.3575, 0.5081, 0.3575, 0.5081, 0.3686, 0.5122, 0.3686, 0.4582, 0.2205, 0.4472, 0.2205, 0.4472, 0.2316, 0.4582, 0.2316, 0.5055, 0.3575, 0.5013, 0.3575, 0.5013, 0.3686, 0.5055, 0.3686, 0.4446, 0.2205, 0.4337, 0.2205, 0.4337, 0.2316, 0.4446, 0.2316, 0.4987, 0.3712, 0.4945, 0.3712, 0.4945, 0.3823, 0.4987, 0.3823, 0.4852, 0.2342, 0.4743, 0.2342, 0.4743, 0.2453, 0.4852, 0.2453, 0.4919, 0.3712, 0.4878, 0.3712, 0.4878, 0.3823, 0.4919, 0.3823, 0.4717, 0.2342, 0.4608, 0.2342, 0.4608, 0.2453, 0.4717, 0.2453, 0.4852, 0.2205, 0.4743, 0.2205, 0.4743, 0.2316, 0.4852, 0.2316, 0.5122, 0.3712, 0.5081, 0.3712, 0.5081, 0.3823, 0.5122, 0.3823, 0.4717, 0.2205, 0.4608, 0.2205, 0.4608, 0.2316, 0.4717, 0.2316, 0.5055, 0.3712, 0.5013, 0.3712, 0.5013, 0.3823, 0.5055, 0.3823, 0.4582, 0.2616, 0.4472, 0.2616, 0.4472, 0.2727, 0.4582, 0.2727, 0.5257, 0.3301, 0.5216, 0.3301, 0.5216, 0.3412, 0.5257, 0.3412, 0.4446, 0.2616, 0.4337, 0.2616, 0.4337, 0.2727, 0.4446, 0.2727, 0.4582, 0.2479, 0.4472, 0.2479, 0.4472, 0.259, 0.4582, 0.259, 0.519, 0.3301, 0.5148, 0.3301, 0.5148, 0.3412, 0.519, 0.3412, 0.4446, 0.2479, 0.4337, 0.2479, 0.4337, 0.259, 0.4446, 0.259, 0.5392, 0.3301, 0.5351, 0.3301, 0.5351, 0.3412, 0.5392, 0.3412, 0.4852, 0.2616, 0.4743, 0.2616, 0.4743, 0.2727, 0.4852, 0.2727, 0.5325, 0.3301, 0.5283, 0.3301, 0.5283, 0.3412, 0.5325, 0.3412, 0.4717, 0.2616, 0.4608, 0.2616, 0.4608, 0.2727, 0.4717, 0.2727, 0.4852, 0.2479, 0.4743, 0.2479, 0.4743, 0.259, 0.4852, 0.259, 0.5257, 0.3438, 0.5216, 0.3438, 0.5216, 0.3549, 0.5257, 0.3549, 0.4717, 0.2479, 0.4608, 0.2479, 0.4608, 0.259, 0.4717, 0.259, 0.519, 0.3438, 0.5148, 0.3438, 0.5148, 0.3549, 0.519, 0.3549, 0.5392, 0.3438, 0.5351, 0.3438, 0.5351, 0.3549, 0.5392, 0.3549, 0.5122, 0.3986, 0.5013, 0.3986, 0.5013, 0.4097, 0.5122, 0.4097, 0.5325, 0.3438, 0.5283, 0.3438, 0.5283, 0.3549, 0.5325, 0.3549, 0.4987, 0.3986, 0.4878, 0.3986, 0.4878, 0.4097, 0.4987, 0.4097, 0.4987, 0.3301, 0.4945, 0.3301, 0.4945, 0.3412, 0.4987, 0.3412, 0.5122, 0.3849, 0.5013, 0.3849, 0.5013, 0.396, 0.5122, 0.396, 0.4919, 0.3301, 0.4878, 0.3301, 0.4878, 0.3412, 0.4919, 0.3412, 0.4987, 0.3849, 0.4878, 0.3849, 0.4878, 0.396, 0.4987, 0.396, 0.5122, 0.3301, 0.5081, 0.3301, 0.5081, 0.3412, 0.5122, 0.3412, 0.5055, 0.3301, 0.5013, 0.3301, 0.5013, 0.3412, 0.5055, 0.3412, 0.5392, 0.3986, 0.5283, 0.3986, 0.5283, 0.4097, 0.5392, 0.4097, 0.4987, 0.3438, 0.4945, 0.3438, 0.4945, 0.3549, 0.4987, 0.3549, 0.5257, 0.3986, 0.5148, 0.3986, 0.5148, 0.4097, 0.5257, 0.4097, 0.4919, 0.3438, 0.4878, 0.3438, 0.4878, 0.3549, 0.4919, 0.3549, 0.5392, 0.3849, 0.5283, 0.3849, 0.5283, 0.396, 0.5392, 0.396, 0.5122, 0.3438, 0.5081, 0.3438, 0.5081, 0.3549, 0.5122, 0.3549, 0.5055, 0.3438, 0.5013, 0.3438, 0.5013, 0.3549, 0.5055, 0.3549, 0.5257, 0.3849, 0.5148, 0.3849, 0.5148, 0.396, 0.5257, 0.396, 0.4717, 0.4123, 0.4675, 0.4123, 0.4675, 0.4234, 0.4717, 0.4234, 0.5122, 0.426, 0.5013, 0.426, 0.5013, 0.4371, 0.5122, 0.4371, 0.4649, 0.4123, 0.4608, 0.4123, 0.4608, 0.4234, 0.4649, 0.4234, 0.4987, 0.426, 0.4878, 0.426, 0.4878, 0.4371, 0.4987, 0.4371, 0.5122, 0.4123, 0.5013, 0.4123, 0.5013, 0.4234, 0.5122, 0.4234, 0.4852, 0.4123, 0.481, 0.4123, 0.481, 0.4234, 0.4852, 0.4234, 0.4784, 0.4123, 0.4743, 0.4123, 0.4743, 0.4234, 0.4784, 0.4234, 0.4987, 0.4123, 0.4878, 0.4123, 0.4878, 0.4234, 0.4987, 0.4234, 0.4717, 0.426, 0.4675, 0.426, 0.4675, 0.4371, 0.4717, 0.4371, 0.5392, 0.426, 0.5283, 0.426, 0.5283, 0.4371, 0.5392, 0.4371, 0.4649, 0.426, 0.4608, 0.426, 0.4608, 0.4371, 0.4649, 0.4371, 0.5257, 0.426, 0.5148, 0.426, 0.5148, 0.4371, 0.5257, 0.4371, 0.4852, 0.426, 0.481, 0.426, 0.481, 0.4371, 0.4852, 0.4371, 0.5392, 0.4123, 0.5283, 0.4123, 0.5283, 0.4234, 0.5392, 0.4234, 0.4784, 0.426, 0.4743, 0.426, 0.4743, 0.4371, 0.4784, 0.4371, 0.3838, 0.5766, 0.3797, 0.5766, 0.3797, 0.6014, 0.3838, 0.6014, 0.4041, 0.5766, 0.3999, 0.5766, 0.3999, 0.6014, 0.4041, 0.6014, 0.3973, 0.5766, 0.3932, 0.5766, 0.3932, 0.6014, 0.3973, 0.6014, 0.4176, 0.5492, 0.4135, 0.5492, 0.4135, 0.574, 0.4176, 0.574, 0.4109, 0.5492, 0.4067, 0.5492, 0.4067, 0.574, 0.4109, 0.574, 0.4311, 0.5492, 0.427, 0.5492, 0.427, 0.574, 0.4311, 0.574, 0.4244, 0.5492, 0.4202, 0.5492, 0.4202, 0.574, 0.4244, 0.574, 0.3906, 0.5492, 0.3864, 0.5492, 0.3864, 0.574, 0.3906, 0.574, 0.3838, 0.5492, 0.3797, 0.5492, 0.3797, 0.574, 0.3838, 0.574, 0.4041, 0.5492, 0.3999, 0.5492, 0.3999, 0.574, 0.4041, 0.574, 0.3973, 0.5492, 0.3932, 0.5492, 0.3932, 0.574, 0.3973, 0.574, 0.3636, 0.6314, 0.3594, 0.6314, 0.3594, 0.6562, 0.3636, 0.6562, 0.3568, 0.6314, 0.3527, 0.6314, 0.3527, 0.6562, 0.3568, 0.6562, 0.3771, 0.6314, 0.3729, 0.6314, 0.3729, 0.6562, 0.3771, 0.6562, 0.3703, 0.6314, 0.3662, 0.6314, 0.3662, 0.6562, 0.3703, 0.6562, 0.3365, 0.6314, 0.3324, 0.6314, 0.3324, 0.6562, 0.3365, 0.6562, 0.3298, 0.6314, 0.3256, 0.6314, 0.3256, 0.6562, 0.3298, 0.6562, 0.3501, 0.6314, 0.3459, 0.6314, 0.3459, 0.6562, 0.3501, 0.6562, 0.3433, 0.6314, 0.3391, 0.6314, 0.3391, 0.6562, 0.3433, 0.6562, 0.3636, 0.604, 0.3594, 0.604, 0.3594, 0.6288, 0.3636, 0.6288, 0.3568, 0.604, 0.3527, 0.604, 0.3527, 0.6288, 0.3568, 0.6288, 0.3771, 0.604, 0.3729, 0.604, 0.3729, 0.6288, 0.3771, 0.6288, 0.3703, 0.604, 0.3662, 0.604, 0.3662, 0.6288, 0.3703, 0.6288, 0.3365, 0.604, 0.3324, 0.604, 0.3324, 0.6288, 0.3365, 0.6288, 0.3298, 0.604, 0.3256, 0.604, 0.3256, 0.6288, 0.3298, 0.6288, 0.3501, 0.604, 0.3459, 0.604, 0.3459, 0.6288, 0.3501, 0.6288, 0.3433, 0.604, 0.3391, 0.604, 0.3391, 0.6288, 0.3433, 0.6288, 0.4176, 0.6314, 0.4135, 0.6314, 0.4135, 0.6562, 0.4176, 0.6562, 0.4109, 0.6314, 0.4067, 0.6314, 0.4067, 0.6562, 0.4109, 0.6562, 0.4311, 0.6314, 0.427, 0.6314, 0.427, 0.6562, 0.4311, 0.6562, 0.4244, 0.6314, 0.4202, 0.6314, 0.4202, 0.6562, 0.4244, 0.6562, 0.3906, 0.6314, 0.3864, 0.6314, 0.3864, 0.6562, 0.3906, 0.6562, 0.3838, 0.6314, 0.3797, 0.6314, 0.3797, 0.6562, 0.3838, 0.6562, 0.4041, 0.6314, 0.3999, 0.6314, 0.3999, 0.6562, 0.4041, 0.6562, 0.3973, 0.6314, 0.3932, 0.6314, 0.3932, 0.6562, 0.3973, 0.6562, 0.4176, 0.604, 0.4135, 0.604, 0.4135, 0.6288, 0.4176, 0.6288, 0.4109, 0.604, 0.4067, 0.604, 0.4067, 0.6288, 0.4109, 0.6288, 0.4311, 0.604, 0.427, 0.604, 0.427, 0.6288, 0.4311, 0.6288, 0.4244, 0.604, 0.4202, 0.604, 0.4202, 0.6288, 0.4244, 0.6288, 0.3906, 0.604, 0.3864, 0.604, 0.3864, 0.6288, 0.3906, 0.6288, 0.3838, 0.604, 0.3797, 0.604, 0.3797, 0.6288, 0.3838, 0.6288, 0.4041, 0.604, 0.3999, 0.604, 0.3999, 0.6288, 0.4041, 0.6288, 0.3973, 0.604, 0.3932, 0.604, 0.3932, 0.6288, 0.3973, 0.6288, 0.1473, 0.5766, 0.1432, 0.5766, 0.1432, 0.6014, 0.1473, 0.6014, 0.1406, 0.5766, 0.1364, 0.5766, 0.1364, 0.6014, 0.1406, 0.6014, 0.1609, 0.5766, 0.1567, 0.5766, 0.1567, 0.6014, 0.1609, 0.6014, 0.1541, 0.5766, 0.1499, 0.5766, 0.1499, 0.6014, 0.1541, 0.6014, 0.1203, 0.5766, 0.1162, 0.5766, 0.1162, 0.6014, 0.1203, 0.6014, 0.1136, 0.5766, 0.1094, 0.5766, 0.1094, 0.6014, 0.1136, 0.6014, 0.1338, 0.5766, 0.1297, 0.5766, 0.1297, 0.6014, 0.1338, 0.6014, 0.1271, 0.5766, 0.1229, 0.5766, 0.1229, 0.6014, 0.1271, 0.6014, 0.1473, 0.5492, 0.1432, 0.5492, 0.1432, 0.574, 0.1473, 0.574, 0.1406, 0.5492, 0.1364, 0.5492, 0.1364, 0.574, 0.1406, 0.574, 0.1609, 0.5492, 0.1567, 0.5492, 0.1567, 0.574, 0.1609, 0.574, 0.1541, 0.5492, 0.1499, 0.5492, 0.1499, 0.574, 0.1541, 0.574, 0.1203, 0.5492, 0.1162, 0.5492, 0.1162, 0.574, 0.1203, 0.574, 0.1136, 0.5492, 0.1094, 0.5492, 0.1094, 0.574, 0.1136, 0.574, 0.1338, 0.5492, 0.1297, 0.5492, 0.1297, 0.574, 0.1338, 0.574, 0.1271, 0.5492, 0.1229, 0.5492, 0.1229, 0.574, 0.1271, 0.574, 0.2014, 0.5766, 0.1972, 0.5766, 0.1972, 0.6014, 0.2014, 0.6014, 0.1946, 0.5766, 0.1905, 0.5766, 0.1905, 0.6014, 0.1946, 0.6014, 0.2149, 0.5766, 0.2108, 0.5766, 0.2108, 0.6014, 0.2149, 0.6014, 0.2082, 0.5766, 0.204, 0.5766, 0.204, 0.6014, 0.2082, 0.6014, 0.1744, 0.5766, 0.1702, 0.5766, 0.1702, 0.6014, 0.1744, 0.6014, 0.1152, 0.7564, 0.1123, 0.7521, 0.1104, 0.7473, 0.1094, 0.7423, 0.1094, 0.7372, 0.1104, 0.7321, 0.1123, 0.7274, 0.1152, 0.7231, 0.1187, 0.7195, 0.1229, 0.7166, 0.1276, 0.7146, 0.1326, 0.7136, 0.1377, 0.7136, 0.1426, 0.7146, 0.1473, 0.7166, 0.1515, 0.7195, 0.1551, 0.7231, 0.1579, 0.7274, 0.1599, 0.7321, 0.1609, 0.7372, 0.1609, 0.7423, 0.1599, 0.7473, 0.1579, 0.7521, 0.1551, 0.7564, 0.1515, 0.76, 0.1473, 0.7629, 0.1426, 0.7648, 0.1377, 0.7658, 0.1326, 0.7658, 0.1276, 0.7648, 0.1229, 0.7629, 0.1187, 0.76, 0.1635, 0.6824, 0.1645, 0.6773, 0.1664, 0.6726, 0.1692, 0.6683, 0.1728, 0.6647, 0.177, 0.6618, 0.1817, 0.6598, 0.1867, 0.6588, 0.1917, 0.6588, 0.1967, 0.6598, 0.2014, 0.6618, 0.2056, 0.6647, 0.2092, 0.6683, 0.212, 0.6726, 0.2139, 0.6773, 0.2149, 0.6824, 0.2149, 0.6875, 0.2139, 0.6925, 0.212, 0.6973, 0.2092, 0.7016, 0.2056, 0.7052, 0.2014, 0.7081, 0.1967, 0.71, 0.1917, 0.711, 0.1867, 0.711, 0.1817, 0.71, 0.177, 0.7081, 0.1728, 0.7052, 0.1692, 0.7016, 0.1664, 0.6973, 0.1645, 0.6925, 0.1635, 0.6875, 0.1676, 0.5766, 0.1635, 0.5766, 0.1635, 0.6014, 0.1676, 0.6014, 0.1879, 0.5766, 0.1837, 0.5766, 0.1837, 0.6014, 0.1879, 0.6014, 0.1811, 0.5766, 0.177, 0.5766, 0.177, 0.6014, 0.1811, 0.6014, 0.2014, 0.5492, 0.1972, 0.5492, 0.1972, 0.574, 0.2014, 0.574, 0.1946, 0.5492, 0.1905, 0.5492, 0.1905, 0.574, 0.1946, 0.574, 0.2149, 0.5492, 0.2108, 0.5492, 0.2108, 0.574, 0.2149, 0.574, 0.2082, 0.5492, 0.204, 0.5492, 0.204, 0.574, 0.2082, 0.574, 0.1744, 0.5492, 0.1702, 0.5492, 0.1702, 0.574, 0.1744, 0.574, 0.1676, 0.5492, 0.1635, 0.5492, 0.1635, 0.574, 0.1676, 0.574, 0.1879, 0.5492, 0.1837, 0.5492, 0.1837, 0.574, 0.1879, 0.574, 0.1811, 0.5492, 0.177, 0.5492, 0.177, 0.574, 0.1811, 0.574, 0.1473, 0.6314, 0.1432, 0.6314, 0.1432, 0.6562, 0.1473, 0.6562, 0.1406, 0.6314, 0.1364, 0.6314, 0.1364, 0.6562, 0.1406, 0.6562, 0.1609, 0.6314, 0.1567, 0.6314, 0.1567, 0.6562, 0.1609, 0.6562, 0.1541, 0.6314, 0.1499, 0.6314, 0.1499, 0.6562, 0.1541, 0.6562, 0.1203, 0.6314, 0.1162, 0.6314, 0.1162, 0.6562, 0.1203, 0.6562, 0.1136, 0.6314, 0.1094, 0.6314, 0.1094, 0.6562, 0.1136, 0.6562, 0.1338, 0.6314, 0.1297, 0.6314, 0.1297, 0.6562, 0.1338, 0.6562, 0.1271, 0.6314, 0.1229, 0.6314, 0.1229, 0.6562, 0.1271, 0.6562, 0.1473, 0.604, 0.1432, 0.604, 0.1432, 0.6288, 0.1473, 0.6288, 0.1406, 0.604, 0.1364, 0.604, 0.1364, 0.6288, 0.1406, 0.6288, 0.1609, 0.604, 0.1567, 0.604, 0.1567, 0.6288, 0.1609, 0.6288, 0.1541, 0.604, 0.1499, 0.604, 0.1499, 0.6288, 0.1541, 0.6288, 0.1203, 0.604, 0.1162, 0.604, 0.1162, 0.6288, 0.1203, 0.6288, 0.1136, 0.604, 0.1094, 0.604, 0.1094, 0.6288, 0.1136, 0.6288, 0.1338, 0.604, 0.1297, 0.604, 0.1297, 0.6288, 0.1338, 0.6288, 0.1271, 0.604, 0.1229, 0.604, 0.1229, 0.6288, 0.1271, 0.6288, 0.2014, 0.6314, 0.1972, 0.6314, 0.1972, 0.6562, 0.2014, 0.6562, 0.1946, 0.6314, 0.1905, 0.6314, 0.1905, 0.6562, 0.1946, 0.6562, 0.2149, 0.6314, 0.2108, 0.6314, 0.2108, 0.6562, 0.2149, 0.6562, 0.2082, 0.6314, 0.204, 0.6314, 0.204, 0.6562, 0.2082, 0.6562, 0.1744, 0.6314, 0.1702, 0.6314, 0.1702, 0.6562, 0.1744, 0.6562, 0.1676, 0.6314, 0.1635, 0.6314, 0.1635, 0.6562, 0.1676, 0.6562, 0.1879, 0.6314, 0.1837, 0.6314, 0.1837, 0.6562, 0.1879, 0.6562, 0.1811, 0.6314, 0.177, 0.6314, 0.177, 0.6562, 0.1811, 0.6562, 0.2014, 0.604, 0.1972, 0.604, 0.1972, 0.6288, 0.2014, 0.6288, 0.1946, 0.604, 0.1905, 0.604, 0.1905, 0.6288, 0.1946, 0.6288, 0.2149, 0.604, 0.2108, 0.604, 0.2108, 0.6288, 0.2149, 0.6288, 0.2082, 0.604, 0.204, 0.604, 0.204, 0.6288, 0.2082, 0.6288, 0.1744, 0.604, 0.1702, 0.604, 0.1702, 0.6288, 0.1744, 0.6288, 0.1676, 0.604, 0.1635, 0.604, 0.1635, 0.6288, 0.1676, 0.6288, 0.1879, 0.604, 0.1837, 0.604, 0.1837, 0.6288, 0.1879, 0.6288, 0.1811, 0.604, 0.177, 0.604, 0.177, 0.6288, 0.1811, 0.6288, 0.5798, 0.0287, 0.5756, 0.0287, 0.5756, 0.05349, 0.5798, 0.05349, 0.573, 0.0287, 0.5689, 0.0287, 0.5689, 0.05349, 0.573, 0.05349, 0.5933, 0.0287, 0.5891, 0.0287, 0.5891, 0.05349, 0.5933, 0.05349, 0.5865, 0.0287, 0.5824, 0.0287, 0.5824, 0.05349, 0.5865, 0.05349, 0.5528, 0.0287, 0.5486, 0.0287, 0.5486, 0.05349, 0.5528, 0.05349, 0.546, 0.0287, 0.5418, 0.0287, 0.5418, 0.05349, 0.546, 0.05349, 0.5663, 0.0287, 0.5621, 0.0287, 0.5621, 0.05349, 0.5663, 0.05349, 0.5595, 0.0287, 0.5554, 0.0287, 0.5554, 0.05349, 0.5595, 0.05349, 0.5798, 0.0013, 0.5756, 0.0013, 0.5756, 0.0261, 0.5798, 0.0261, 0.573, 0.0013, 0.5689, 0.0013, 0.5689, 0.0261, 0.573, 0.0261, 0.5933, 0.0013, 0.5891, 0.0013, 0.5891, 0.0261, 0.5933, 0.0261, 0.5865, 0.0013, 0.5824, 0.0013, 0.5824, 0.0261, 0.5865, 0.0261, 0.5528, 0.0013, 0.5486, 0.0013, 0.5486, 0.0261, 0.5528, 0.0261, 0.546, 0.0013, 0.5418, 0.0013, 0.5418, 0.0261, 0.546, 0.0261, 0.5663, 0.0013, 0.5621, 0.0013, 0.5621, 0.0261, 0.5663, 0.0261, 0.5595, 0.0013, 0.5554, 0.0013, 0.5554, 0.0261, 0.5595, 0.0261, 0.6338, 0.0287, 0.6297, 0.0287, 0.6297, 0.05349, 0.6338, 0.05349, 0.6271, 0.0287, 0.6229, 0.0287, 0.6229, 0.05349, 0.6271, 0.05349, 0.6473, 0.0287, 0.6432, 0.0287, 0.6432, 0.05349, 0.6473, 0.05349, 0.2729, 0.711, 0.296, 0.6601, 0.296, 0.711, 0.7581, 0.1083, 0.7701, 0.0013, 0.8, 0.002263, 0.8636, 0.02132, 0.8636, 0.1076, 0.1609, 0.6588, 0.1094, 0.6588, 0.1094, 0.711, 0.1609, 0.711, 0.1068, 0.7684, 0.1068, 0.8754, 0.02187, 0.8711, 0.001703, 0.8536, 0.0013, 0.7914, 0.9717, 0.7658, 0.9717, 0.6588, 0.9202, 0.6588, 0.9202, 0.7658, 0.1094, 0.9713, 0.2149, 0.9713, 0.2149, 0.9465, 0.1094, 0.9465, 0.9536, 0.7704, 0.9717, 0.7684, 0.9717, 0.8754, 0.9595, 0.8721, 0.9472, 0.8687, 0.6473, 0.4123, 0.6229, 0.4123, 0.6229, 0.4371, 0.6473, 0.4371, 0.5663, 0.08089, 0.5663, 0.05609, 0.5554, 0.05609, 0.5554, 0.08089, 0.5257, 0.4123, 0.5148, 0.4123, 0.5148, 0.4234, 0.5257, 0.4234, 0.4582, 0.3986, 0.4472, 0.3986, 0.4472, 0.4097, 0.4582, 0.4097, 0.7061, 0.4371, 0.704, 0.4343, 0.704, 0.3876, 0.7061, 0.3849, 0.7264, 0.3849, 0.7284, 0.3876, 0.7284, 0.4343, 0.7264, 0.4371, 0.7555, 0.2101, 0.7502, 0.2179, 0.7093, 0.2179, 0.704, 0.2101, 0.704, 0.1734, 0.7093, 0.1657, 0.7502, 0.1657, 0.7555, 0.1734, 0.5528, 0.4919, 0.5528, 0.4397, 0.5418, 0.4397, 0.5418, 0.4919, 0.5528, 0.08089, 0.5528, 0.05609, 0.5418, 0.05609, 0.5418, 0.08089, 0.5933, 0.4919, 0.5933, 0.4397, 0.5824, 0.4397, 0.5824, 0.4919, 0.4446, 0.3986, 0.4337, 0.3986, 0.4337, 0.4097, 0.4446, 0.4097, 0.4446, 0.4123, 0.4405, 0.4123, 0.4405, 0.4234, 0.4446, 0.4234, 0.4379, 0.4123, 0.4337, 0.4123, 0.4337, 0.4234, 0.4379, 0.4234, 0.4582, 0.4123, 0.454, 0.4123, 0.454, 0.4234, 0.4582, 0.4234, 0.4514, 0.4123, 0.4472, 0.4123, 0.4472, 0.4234, 0.4514, 0.4234, 0.5933, 0.08089, 0.5933, 0.05609, 0.5824, 0.05609, 0.5824, 0.08089, 0.5798, 0.4919, 0.5798, 0.4397, 0.5689, 0.4397, 0.5689, 0.4919, 0.5122, 0.6562, 0.5122, 0.604, 0.5013, 0.604, 0.5013, 0.6562, 0.5798, 0.08089, 0.5798, 0.05609, 0.5689, 0.05609, 0.5689, 0.08089, 0.4582, 0.3849, 0.4472, 0.3849, 0.4472, 0.396, 0.4582, 0.396, 0.6203, 0.4123, 0.5959, 0.4123, 0.5959, 0.4371, 0.6203, 0.4371, 0.6473, 0.3849, 0.6229, 0.3849, 0.6229, 0.4097, 0.6473, 0.4097, 0.5959, 0.3849, 0.6203, 0.3849, 0.6203, 0.4097, 0.5994, 0.4097, 0.5959, 0.4055, 0.7014, 0.1657, 0.7014, 0.2179, 0.6627, 0.2179, 0.6499, 0.2033, 0.6499, 0.1802, 0.6627, 0.1657, 0.5663, 0.1083, 0.5663, 0.08349, 0.5554, 0.08349, 0.5554, 0.1083, 0.7411, 0.1109, 0.7555, 0.1254, 0.7555, 0.1485, 0.7411, 0.1631, 0.704, 0.1631, 0.704, 0.1109, 0.4446, 0.3849, 0.4337, 0.3849, 0.4337, 0.396, 0.4446, 0.396, 0.4852, 0.3986, 0.4743, 0.3986, 0.4743, 0.4097, 0.4852, 0.4097, 0.5528, 0.1083, 0.5528, 0.08349, 0.5418, 0.08349, 0.5418, 0.1083, 0.5933, 0.1083, 0.5933, 0.08349, 0.5824, 0.08349, 0.5824, 0.1083, 0.5798, 0.1083, 0.5798, 0.08349, 0.5689, 0.08349, 0.5689, 0.1083, 0.6203, 0.0261, 0.6203, 0.0013, 0.6094, 0.0013, 0.6094, 0.0261, 0.3527, 0.6014, 0.3527, 0.5766, 0.3729, 0.5766, 0.3771, 0.5802, 0.3771, 0.6014, 0.5418, 0.9028, 0.7555, 0.9028, 0.7555, 0.878, 0.5418, 0.878, 0.1009, 0.3153, 0.1009, 0.1231, 0.007249, 0.1231, 0.007249, 0.3153, 0.7581, 0.9576, 0.8636, 0.9576, 0.8636, 0.9328, 0.7581, 0.9328, 0.9717, 0.6562, 0.9717, 0.5492, 0.9608, 0.5492, 0.9608, 0.6562, 0.4337, 0.8206, 0.6473, 0.8206, 0.6473, 0.7684, 0.4337, 0.7684, 0.9852, 0.2179, 0.9852, 0.1109, 0.9743, 0.1109, 0.9743, 0.2179, 0.4987, 0.6562, 0.4987, 0.604, 0.4878, 0.604, 0.4878, 0.6562, 0.2149, 0.9302, 0.2149, 0.878, 0.1094, 0.878, 0.1094, 0.9302, 0.7014, 0.1109, 0.6499, 0.1109, 0.6499, 0.1631, 0.7014, 0.1631, 0.9717, 0.5466, 0.9717, 0.4397, 0.9608, 0.4397, 0.9608, 0.5466, 0.5392, 0.6562, 0.5392, 0.604, 0.5283, 0.604, 0.5283, 0.6562, 0.5257, 0.6562, 0.5257, 0.604, 0.5148, 0.604, 0.5148, 0.6562, 0.6406, 0.05349, 0.6406, 0.0287, 0.6364, 0.0287, 0.6364, 0.05349, 0.4582, 0.6562, 0.4582, 0.604, 0.4472, 0.604, 0.4472, 0.6562, 0.3771, 0.711, 0.3771, 0.6588, 0.3527, 0.6588, 0.3527, 0.711, 0.3501, 0.711, 0.3501, 0.6588, 0.3256, 0.6588, 0.3256, 0.711, 0.3501, 0.5766, 0.3256, 0.5766, 0.3256, 0.6014, 0.3501, 0.6014, 0.6068, 0.05349, 0.6068, 0.0287, 0.6027, 0.0287, 0.6027, 0.05349, 0.6001, 0.05349, 0.6001, 0.0287, 0.5959, 0.0287, 0.5959, 0.05349, 0.6203, 0.05349, 0.6203, 0.0287, 0.6162, 0.0287, 0.6162, 0.05349, 0.8662, 0.9439, 0.9176, 0.9439, 0.9176, 0.9397, 0.8662, 0.9397, 0.4446, 0.6562, 0.4446, 0.604, 0.4337, 0.604, 0.4337, 0.6562, 0.4852, 0.6562, 0.4852, 0.604, 0.4743, 0.604, 0.4743, 0.6562, 0.6068, 0.0261, 0.6068, 0.0013, 0.5959, 0.0013, 0.5959, 0.0261, 0.4311, 0.6588, 0.4067, 0.6588, 0.4067, 0.711, 0.4311, 0.711, 0.6136, 0.05349, 0.6136, 0.0287, 0.6094, 0.0287, 0.6094, 0.05349, 0.8662, 0.9371, 0.9176, 0.9371, 0.9176, 0.9328, 0.8662, 0.9328, 0.6499, 0.8754, 0.7555, 0.8754, 0.7555, 0.8232, 0.6499, 0.8232, 0.8636, 0.6588, 0.7581, 0.6588, 0.7581, 0.7658, 0.8636, 0.7658, 0.9176, 0.1083, 0.9176, 0.0013, 0.8662, 0.0013, 0.8662, 0.1083, 0.6473, 0.9576, 0.6473, 0.9328, 0.5418, 0.9328, 0.5418, 0.9576, 0.4041, 0.6588, 0.3797, 0.6588, 0.3797, 0.711, 0.4041, 0.711, 0.3771, 0.7136, 0.3527, 0.7136, 0.3527, 0.7658, 0.3771, 0.7658, 0.9176, 0.3275, 0.9176, 0.2205, 0.8662, 0.2205, 0.8662, 0.3275, 0.5392, 0.9576, 0.5392, 0.9328, 0.4337, 0.9328, 0.4337, 0.9576, 0.4717, 0.6562, 0.4717, 0.604, 0.4608, 0.604, 0.4608, 0.6562, 0.5122, 0.6014, 0.5122, 0.5492, 0.5013, 0.5492, 0.5013, 0.6014, 0.4987, 0.5492, 0.4878, 0.5492, 0.4878, 0.6014, 0.4987, 0.6014, 0.5392, 0.5492, 0.5283, 0.5492, 0.5283, 0.6014, 0.5392, 0.6014, 0.5257, 0.6014, 0.5257, 0.5492, 0.5148, 0.5492, 0.5148, 0.6014, 0.4582, 0.6014, 0.4582, 0.5492, 0.4472, 0.5492, 0.4472, 0.6014, 0.4446, 0.6014, 0.4446, 0.5492, 0.4337, 0.5492, 0.4337, 0.6014, 0.4852, 0.6014, 0.4852, 0.5492, 0.4743, 0.5492, 0.4743, 0.6014, 0.4717, 0.6014, 0.4717, 0.5492, 0.4608, 0.5492, 0.4608, 0.6014, 0.07978, 0.6562, 0.07978, 0.604, 0.06887, 0.604, 0.06887, 0.6562, 0.06627, 0.6562, 0.06627, 0.604, 0.05535, 0.604, 0.05535, 0.6562, 0.1068, 0.6547, 0.1065, 0.6562, 0.09623, 0.6562, 0.09589, 0.6547, 0.09589, 0.6056, 0.09623, 0.604, 0.1065, 0.604, 0.1068, 0.6056, 0.3501, 0.7136, 0.3256, 0.7136, 0.3256, 0.7658, 0.3501, 0.7658, 0.6338, 0.0261, 0.6338, 0.0013, 0.6297, 0.0013, 0.6297, 0.0261, 0.4285, 0.7136, 0.4311, 0.7193, 0.4311, 0.7601, 0.4285, 0.7658, 0.4094, 0.7658, 0.4067, 0.7601, 0.4067, 0.7193, 0.4094, 0.7136, 0.6271, 0.0261, 0.6271, 0.0013, 0.6229, 0.0013, 0.6229, 0.0261, 0.3771, 0.5492, 0.3527, 0.5492, 0.3527, 0.574, 0.3771, 0.574, 0.3501, 0.5492, 0.3256, 0.5492, 0.3256, 0.574, 0.3501, 0.574, 0.4041, 0.7136, 0.3797, 0.7136, 0.3797, 0.7658, 0.4041, 0.7658, 0.6473, 0.0261, 0.6473, 0.0013, 0.6432, 0.0013, 0.6432, 0.0261, 0.4446, 0.426, 0.4405, 0.426, 0.4405, 0.4371, 0.4446, 0.4371, 0.4379, 0.426, 0.4337, 0.426, 0.4337, 0.4371, 0.4379, 0.4371, 0.4582, 0.426, 0.454, 0.426, 0.454, 0.4371, 0.4582, 0.4371, 0.4514, 0.426, 0.4472, 0.426, 0.4472, 0.4371, 0.4514, 0.4371, 0.8662, 0.9576, 0.9176, 0.9576, 0.9176, 0.9534, 0.8662, 0.9534, 0.4717, 0.3986, 0.4608, 0.3986, 0.4608, 0.4097, 0.4717, 0.4097, 0.8662, 0.9508, 0.9176, 0.9508, 0.9176, 0.9465, 0.8662, 0.9465, 0.4852, 0.3849, 0.4743, 0.3849, 0.4743, 0.396, 0.4852, 0.396, 0.6406, 0.0261, 0.6406, 0.0013, 0.6364, 0.0013, 0.6364, 0.0261, 0.09329, 0.6562, 0.09329, 0.604, 0.08238, 0.604, 0.08238, 0.6562, 0.02573, 0.6562, 0.02573, 0.604, 0.01481, 0.604, 0.01481, 0.6562, 0.01221, 0.6562, 0.01221, 0.604, 0.0013, 0.604, 0.0013, 0.6562, 0.05275, 0.6562, 0.05275, 0.604, 0.04184, 0.604, 0.04184, 0.6562, 0.03924, 0.6562, 0.03924, 0.604, 0.02833, 0.604, 0.02833, 0.6562, 0.07978, 0.6014, 0.07978, 0.5492, 0.06887, 0.5492, 0.06887, 0.6014, 0.06627, 0.6014, 0.06627, 0.5492, 0.05535, 0.5492, 0.05535, 0.6014, 0.1068, 0.6014, 0.1068, 0.5492, 0.09589, 0.5492, 0.09589, 0.6014, 0.09329, 0.6014, 0.09329, 0.5492, 0.08238, 0.5492, 0.08238, 0.6014, 0.02573, 0.6014, 0.02573, 0.5492, 0.01481, 0.5492, 0.01481, 0.6014, 0.01221, 0.6014, 0.01221, 0.5492, 0.0013, 0.5492, 0.0013, 0.6014, 0.05275, 0.6014, 0.05275, 0.5492, 0.04184, 0.5492, 0.04184, 0.6014, 0.03924, 0.6014, 0.03924, 0.5492, 0.02833, 0.5492, 0.02833, 0.6014, 0.5122, 0.3275, 0.5122, 0.2753, 0.5013, 0.2753, 0.5013, 0.3275, 0.4987, 0.3275, 0.4987, 0.2753, 0.4878, 0.2753, 0.4878, 0.3275, 0.5392, 0.3275, 0.5392, 0.2753, 0.5283, 0.2753, 0.5283, 0.3275, 0.5257, 0.3275, 0.5257, 0.2753, 0.5148, 0.2753, 0.5148, 0.3275, 0.4582, 0.3275, 0.4582, 0.2753, 0.4472, 0.2753, 0.4472, 0.3275, 0.269, 0.711, 0.2445, 0.711, 0.2445, 0.6853, 0.2488, 0.6588, 0.269, 0.6588, 0.2175, 0.711, 0.2175, 0.6679, 0.2299, 0.6588, 0.2419, 0.6588, 0.2419, 0.711, 0.323, 0.711, 0.323, 0.6588, 0.2986, 0.6588, 0.2986, 0.711, 0.9176, 0.6562, 0.9176, 0.5492, 0.8662, 0.5492, 0.8662, 0.6562, 0.8636, 0.8206, 0.8636, 0.7684, 0.6499, 0.7684, 0.6499, 0.8206, 0.9289, 0.8754, 0.9202, 0.872, 0.9202, 0.7901, 0.9446, 0.7684, 0.9446, 0.8614, 0.0013, 0.9302, 0.1068, 0.9302, 0.1068, 0.878, 0.0013, 0.878, 0.9176, 0.5466, 0.9176, 0.3301, 0.8932, 0.3301, 0.8932, 0.5466, 0.6473, 0.8754, 0.6473, 0.8232, 0.4337, 0.8232, 0.4337, 0.8754, 0.8636, 0.4397, 0.8121, 0.4397, 0.8121, 0.6562, 0.8636, 0.6562, 0.2149, 0.5466, 0.2149, 0.4397, 0.0013, 0.4397, 0.0013, 0.5466, 0.8636, 0.9302, 0.8636, 0.8232, 0.8121, 0.8232, 0.8121, 0.9302, 0.2175, 0.9302, 0.323, 0.9302, 0.323, 0.878, 0.2175, 0.878, 0.8095, 0.4397, 0.7581, 0.4397, 0.7581, 0.6562, 0.8095, 0.6562, 0.323, 0.7136, 0.2716, 0.7136, 0.2716, 0.7658, 0.323, 0.7658, 0.3256, 0.9028, 0.3256, 0.8783, 0.4017, 0.878, 0.5392, 0.8785, 0.5392, 0.902, 0.4608, 0.3947, 0.4704, 0.3849, 0.4608, 0.3849, 0.4446, 0.3275, 0.4446, 0.2753, 0.4337, 0.2753, 0.4337, 0.3275, 0.9717, 0.4371, 0.9717, 0.3301, 0.9202, 0.3301, 0.9202, 0.4371, 0.2755, 0.8754, 0.2651, 0.8754, 0.2549, 0.8734, 0.2453, 0.8693, 0.2366, 0.8635, 0.2293, 0.856, 0.2235, 0.8473, 0.2195, 0.8375, 0.2175, 0.8272, 0.2175, 0.8166, 0.2195, 0.8063, 0.2235, 0.7966, 0.2293, 0.7878, 0.2366, 0.7804, 0.2453, 0.7745, 0.2549, 0.7705, 0.2651, 0.7684, 0.2755, 0.7684, 0.2857, 0.7705, 0.2953, 0.7745, 0.3039, 0.7804, 0.3112, 0.7878, 0.317, 0.7966, 0.321, 0.8063, 0.323, 0.8166, 0.323, 0.8272, 0.321, 0.8375, 0.317, 0.8473, 0.3112, 0.856, 0.3039, 0.8635, 0.2953, 0.8693, 0.2857, 0.8734, 0.1094, 0.9987, 0.2149, 0.9987, 0.2149, 0.9945, 0.1094, 0.9945, 0.9987, 0.5466, 0.9987, 0.4397, 0.9945, 0.4397, 0.9945, 0.5466, 0.0013, 0.9987, 0.1068, 0.9987, 0.1068, 0.9945, 0.0013, 0.9945, 0.9987, 0.4371, 0.9987, 0.3301, 0.9945, 0.3301, 0.9945, 0.4371, 0.8662, 0.9919, 0.9717, 0.9919, 0.9717, 0.9876, 0.8662, 0.9876, 0.9987, 0.3275, 0.9987, 0.2205, 0.9945, 0.2205, 0.9945, 0.3275, 0.7581, 0.9919, 0.8636, 0.9919, 0.8636, 0.9876, 0.7581, 0.9876, 0.9987, 0.1083, 0.9987, 0.0013, 0.9945, 0.0013, 0.9945, 0.1083, 0.6499, 0.9919, 0.7555, 0.9919, 0.7555, 0.9876, 0.6499, 0.9876, 0.9919, 0.985, 0.9919, 0.878, 0.9878, 0.878, 0.9878, 0.985, 0.5418, 0.9919, 0.6473, 0.9919, 0.6473, 0.9876, 0.5418, 0.9876, 0.9919, 0.8754, 0.9919, 0.7684, 0.9878, 0.7684, 0.9878, 0.8754, 0.3256, 0.9919, 0.4311, 0.9919, 0.4311, 0.9876, 0.3256, 0.9876, 0.9987, 0.985, 0.9987, 0.878, 0.9945, 0.878, 0.9945, 0.985, 0.2175, 0.9919, 0.323, 0.9919, 0.323, 0.9876, 0.2175, 0.9876, 0.9919, 0.6562, 0.9919, 0.5492, 0.9878, 0.5492, 0.9878, 0.6562, 0.1094, 0.9919, 0.2149, 0.9919, 0.2149, 0.9876, 0.1094, 0.9876, 0.9919, 0.5466, 0.9919, 0.4397, 0.9878, 0.4397, 0.9878, 0.5466, 0.0013, 0.9919, 0.1068, 0.9919, 0.1068, 0.9876, 0.0013, 0.9876, 0.9919, 0.4371, 0.9919, 0.3301, 0.9878, 0.3301, 0.9878, 0.4371, 0.6499, 0.985, 0.7555, 0.985, 0.7555, 0.9808, 0.6499, 0.9808, 0.9919, 0.3275, 0.9919, 0.2205, 0.9878, 0.2205, 0.9878, 0.3275, 0.6499, 0.9713, 0.7555, 0.9713, 0.7555, 0.9671, 0.6499, 0.9671, 0.9987, 0.7658, 0.9987, 0.6588, 0.9945, 0.6588, 0.9945, 0.7658, 0.2175, 0.9987, 0.323, 0.9987, 0.323, 0.9945, 0.2175, 0.9945, 0.9987, 0.2179, 0.9987, 0.1109, 0.9945, 0.1109, 0.9945, 0.2179, 0.4337, 0.9919, 0.5392, 0.9919, 0.5392, 0.9876, 0.4337, 0.9876, 0.9919, 0.7658, 0.9919, 0.6588, 0.9878, 0.6588, 0.9878, 0.7658, 0.7581, 0.985, 0.8636, 0.985, 0.8636, 0.9808, 0.7581, 0.9808, 0.9852, 0.8754, 0.9852, 0.7684, 0.981, 0.7684, 0.981, 0.8754, 0.5418, 0.9645, 0.6473, 0.9645, 0.6473, 0.9602, 0.5418, 0.9602, 0.9784, 0.3275, 0.9784, 0.2205, 0.9743, 0.2205, 0.9743, 0.3275, 0.6499, 0.9645, 0.7555, 0.9645, 0.7555, 0.9602, 0.6499, 0.9602, 0.9784, 0.4371, 0.9784, 0.3301, 0.9743, 0.3301, 0.9743, 0.4371, 0.7581, 0.9645, 0.8636, 0.9645, 0.8636, 0.9602, 0.7581, 0.9602, 0.9784, 0.5466, 0.9784, 0.4397, 0.9743, 0.4397, 0.9743, 0.5466, 0.5418, 0.9713, 0.6473, 0.9713, 0.6473, 0.9671, 0.5418, 0.9671, 0.9987, 0.8754, 0.9987, 0.7684, 0.9945, 0.7684, 0.9945, 0.8754, 0.7581, 0.9713, 0.8636, 0.9713, 0.8636, 0.9671, 0.7581, 0.9671, 0.9784, 0.6562, 0.9784, 0.5492, 0.9743, 0.5492, 0.9743, 0.6562, 0.1094, 0.9782, 0.2149, 0.9782, 0.2149, 0.9739, 0.1094, 0.9739, 0.9784, 0.7658, 0.9784, 0.6588, 0.9743, 0.6588, 0.9743, 0.7658, 0.2175, 0.9782, 0.323, 0.9782, 0.323, 0.9739, 0.2175, 0.9739, 0.9784, 0.8754, 0.9784, 0.7684, 0.9743, 0.7684, 0.9743, 0.8754, 0.3256, 0.9782, 0.4311, 0.9782, 0.4311, 0.9739, 0.3256, 0.9739, 0.9784, 0.985, 0.9784, 0.878, 0.9743, 0.878, 0.9743, 0.985, 0.4337, 0.9782, 0.5392, 0.9782, 0.5392, 0.9739, 0.4337, 0.9739, 0.9852, 0.3275, 0.9852, 0.2205, 0.981, 0.2205, 0.981, 0.3275, 0.5418, 0.9782, 0.6473, 0.9782, 0.6473, 0.9739, 0.5418, 0.9739, 0.9852, 0.4371, 0.9852, 0.3301, 0.981, 0.3301, 0.981, 0.4371, 0.6499, 0.9782, 0.7555, 0.9782, 0.7555, 0.9739, 0.6499, 0.9739, 0.9852, 0.5466, 0.9852, 0.4397, 0.981, 0.4397, 0.981, 0.5466, 0.7581, 0.9782, 0.8636, 0.9782, 0.8636, 0.9739, 0.7581, 0.9739, 0.9852, 0.6562, 0.9852, 0.5492, 0.981, 0.5492, 0.981, 0.6562, 0.1094, 0.985, 0.2149, 0.985, 0.2149, 0.9808, 0.1094, 0.9808, 0.9852, 0.7658, 0.9852, 0.6588, 0.981, 0.6588, 0.981, 0.7658, 0.2175, 0.985, 0.323, 0.985, 0.323, 0.9808, 0.2175, 0.9808, 0.9987, 0.6562, 0.9987, 0.5492, 0.9945, 0.5492, 0.9945, 0.6562, 0.3256, 0.985, 0.4311, 0.985, 0.4311, 0.9808, 0.3256, 0.9808, 0.9852, 0.985, 0.9852, 0.878, 0.981, 0.878, 0.981, 0.985, 0.4337, 0.985, 0.5392, 0.985, 0.5392, 0.9808, 0.4337, 0.9808, 0.9919, 0.1083, 0.9919, 0.0013, 0.9878, 0.0013, 0.9878, 0.1083, 0.5418, 0.985, 0.6473, 0.985, 0.6473, 0.9808, 0.5418, 0.9808, 0.9919, 0.2179, 0.9919, 0.1109, 0.9878, 0.1109, 0.9878, 0.2179, 0.2175, 0.9713, 0.323, 0.9713, 0.323, 0.9465, 0.2175, 0.9465, 0.2128, 0.1152, 0.1115, 0.1152, 0.1115, 0.3231, 0.2128, 0.3231, 0.2149, 0.7684, 0.1094, 0.7684, 0.1094, 0.8754, 0.2149, 0.8754, 0.4274, 0.2224, 0.4274, 0.3256, 0.2736, 0.3256, 0.2213, 0.3115, 0.2213, 0.2224, 0.2716, 0.7097, 0.2716, 0.6588, 0.2947, 0.6588, 0.9176, 0.1109, 0.8662, 0.1109, 0.8662, 0.2179, 0.9176, 0.2179, 0.2192, 0.4362, 0.4295, 0.4362, 0.4295, 0.3309, 0.2192, 0.3309, 0.9176, 0.6588, 0.8662, 0.6588, 0.8662, 0.7658, 0.9176, 0.7658])
me_cube.materials.append(mat_material)
me_cube.use_remesh_preserve_volume = False
me_cube.use_remesh_preserve_attributes = False
me_cube.use_mirror_vertex_groups = False
me_cube.update()

# ---- objects
ob_cube = bpy.data.objects.new('Cube', me_cube)
ob_lamp = bpy.data.objects.new('Lamp', light_lamp)
ob_camera = bpy.data.objects.new('Camera', cam_camera)

# ---- transforms, parenting, visibility, modifiers, constraints
ob_cube.location = (0.0, 0.0, 0.0)
ob_cube.lock_rotations_4d = False
ob_cube.empty_display_type = 'ARROWS'
ob_cube.lineart.crease_threshold = 0.0
_m = ob_cube.modifiers.new('Mirror', 'MIRROR')
_m.use_clip = True
ob_lamp.location = (4.076, 1.005, 5.904)
ob_lamp.rotation_euler = (0.6503, 0.05522, 1.866)
ob_lamp.lock_rotations_4d = False
ob_lamp.empty_display_type = 'ARROWS'
ob_lamp.color = (0.0, 0.0, 0.0, 0.0)
ob_lamp.lineart.crease_threshold = 0.0
ob_camera.location = (7.481, -6.508, 5.344)
ob_camera.rotation_euler = (1.109, 0.0, 0.8149)
ob_camera.lock_rotations_4d = False
ob_camera.empty_display_type = 'ARROWS'
ob_camera.color = (0.0, 0.0, 0.0, 0.0)
ob_camera.display_type = 'WIRE'
ob_camera.lineart.crease_threshold = 0.0

# ---- collection membership
col_collection_1.objects.link(ob_cube)
col_collection_1.objects.link(ob_lamp)
col_collection_1.objects.link(ob_camera)

# ---- scene / render settings (as saved in the file)
scene.camera = ob_camera
scene.frame_start = 1; scene.frame_end = 250; scene.frame_set(1)
scene.render.engine = 'BLENDER_EEVEE_NEXT'
scene.render.resolution_percentage = 50
scene.render.dither_intensity = 0.0
scene.cycles.use_denoising = False
scene.cycles.samples = 128
scene.cycles.sampling_pattern = 'TABULATED_SOBOL'
scene.cycles.use_adaptive_sampling = False
scene.cycles.use_light_tree = False
scene.cycles.blur_glossy = 0.0
scene.cycles.sample_clamp_indirect = 0.0
scene.view_settings.view_transform = 'Standard'
bpy.context.view_layer.update()
